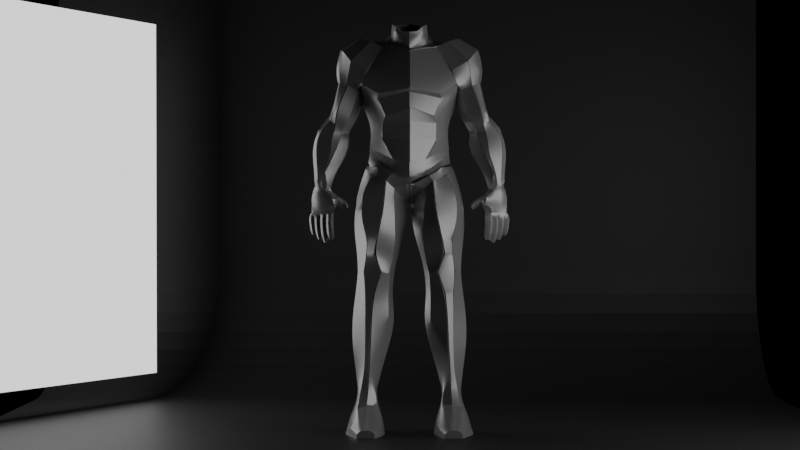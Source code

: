 # Source: 72-Cuerpo.blend  (saved by Blender 3.4.6; exported with 4.5.12 LTS)
import bpy
from mathutils import Matrix  # noqa: F401  (used for matrix-valued properties, if any)

bpy.ops.wm.read_factory_settings(use_empty=True)
scene = bpy.context.scene
scene.name = 'Scene'

# ---- collections
col_collection = bpy.data.collections.new('Collection'); scene.collection.children.link(col_collection)

# ---- materials (node trees are filled in below, after node groups)
mat_material_004 = bpy.data.materials.new('Material.004')
mat_material_003 = bpy.data.materials.new('Material.003')
mat_material_001 = bpy.data.materials.new('Material.001')
mat_material_002 = bpy.data.materials.new('Material.002')

# ---- material node trees
mat_material_004.use_nodes = True; mat_material_004.node_tree.nodes.clear()
_N = mat_material_004.node_tree.nodes; _L = mat_material_004.node_tree.links
n0 = _N.new('ShaderNodeBsdfPrincipled'); n0.name = 'Principled BSDF'; n0.location = (10, 300)
n0.distribution = 'GGX'
n0.subsurface_method = 'RANDOM_WALK_SKIN'
n0.inputs[0].default_value = (0.5382, 0.5382, 0.5382, 1.0)
n0.inputs[1].default_value = 0.4567
n0.inputs[2].default_value = 0.3071
n0.inputs[3].default_value = 1.45
n0.inputs[27].default_value = (0.0, 0.0, 0.0, 1.0)
n0.inputs[28].default_value = 1.0
n1 = _N.new('ShaderNodeOutputMaterial'); n1.name = 'Material Output'; n1.location = (300, 300)
_L.new(n0.outputs[0], n1.inputs[0])
n1.is_active_output = True
mat_material_003.use_nodes = True; mat_material_003.node_tree.nodes.clear()
_N = mat_material_003.node_tree.nodes; _L = mat_material_003.node_tree.links
n0 = _N.new('ShaderNodeBsdfPrincipled'); n0.name = 'Principled BSDF'; n0.location = (10, 300)
n0.distribution = 'GGX'
n0.subsurface_method = 'RANDOM_WALK_SKIN'
n0.inputs[0].default_value = (0.03522, 0.03522, 0.03522, 1.0)
n0.inputs[3].default_value = 1.45
n0.inputs[27].default_value = (0.0, 0.0, 0.0, 1.0)
n0.inputs[28].default_value = 1.0
n1 = _N.new('ShaderNodeOutputMaterial'); n1.name = 'Material Output'; n1.location = (300, 300)
_L.new(n0.outputs[0], n1.inputs[0])
n1.is_active_output = True
mat_material_001.use_nodes = True; mat_material_001.node_tree.nodes.clear()
_N = mat_material_001.node_tree.nodes; _L = mat_material_001.node_tree.links
n0 = _N.new('ShaderNodeOutputMaterial'); n0.name = 'Material Output'; n0.location = (300, 300)
n1 = _N.new('ShaderNodeEmission'); n1.name = 'Emission'; n1.location = (10, 300)
_L.new(n1.outputs[0], n0.inputs[0])
n0.is_active_output = True
mat_material_002.use_nodes = True; mat_material_002.node_tree.nodes.clear()
_N = mat_material_002.node_tree.nodes; _L = mat_material_002.node_tree.links
n0 = _N.new('ShaderNodeOutputMaterial'); n0.name = 'Material Output'; n0.location = (300, 300)
n1 = _N.new('ShaderNodeEmission'); n1.name = 'Emission'; n1.location = (10, 300)
_L.new(n1.outputs[0], n0.inputs[0])
n0.is_active_output = True

# ---- world
world_world = bpy.data.worlds.new('World'); scene.world = world_world
world_world.use_nodes = True; world_world.node_tree.nodes.clear()
_N = world_world.node_tree.nodes; _L = world_world.node_tree.links
n0 = _N.new('ShaderNodeOutputWorld'); n0.name = 'World Output'; n0.location = (300, 300)
n1 = _N.new('ShaderNodeBackground'); n1.name = 'Background'; n1.location = (10, 300)
n1.inputs[0].default_value = (0.0, 0.0, 0.0, 1.0)
_L.new(n1.outputs[0], n0.inputs[0])
n0.is_active_output = True
world_world.color = (0.05088, 0.05088, 0.05088)
world_world.use_sun_shadow = False
world_world.sun_shadow_jitter_overblur = 0.0

# ---- cameras
cam_camera_001 = bpy.data.cameras.new('Camera.001')
cam_camera_001.lens = 85.0

# ---- meshes
me_cylinder_002 = bpy.data.meshes.new('Cylinder.002')
me_cylinder_002.from_pydata([(0.0, 0.2319, 0.58), (0.0, 0.2682, 0.7411), (0.3189, 0.1863, 0.5635), (0.3281, 0.2039, 0.6984), (0.3894, -0.02305, 0.5538), (0.3886, -0.02843, 0.7094), (0.2705, -0.2116, 0.5539), (0.2705, -0.2612, 0.7205), (0.0, -0.3496, 0.5599), (0.0, -0.3878, 0.736), (0.0, 0.2593, 0.3509), (0.2114, 0.2279, 0.413), (0.4011, -0.002203, 0.4648), (0.1611, -0.2586, 0.3506), (0.0, -0.3496, 0.3152), (0.3046, 0.228, 0.7959), (0.0, 0.3371, 0.8737), (0.4349, -0.01589, 0.8186), (0.2399, -0.3093, 0.7931), (0.0, -0.431, 0.8732), (0.355, 0.2154, 0.9722), (0.0, 0.3831, 1.041), (0.5234, -0.0008703, 1.061), (0.3178, -0.2688, 0.9776), (0.0, -0.4056, 1.038), (0.3576, 0.2743, 1.006), (0.0, 0.3829, 1.07), (0.5347, -0.006571, 1.148), (0.3116, -0.323, 1.025), (0.0, -0.4607, 1.072), (0.303, 0.3166, 1.198), (0.0, 0.3818, 1.225), (0.723, -0.06838, 1.28), (0.2531, -0.3186, 1.175), (0.0, -0.4119, 1.221), (0.2361, 0.245, 1.634), (0.0, 0.3471, 1.445), (0.3239, 0.009886, 1.539), (0.1509, -0.1964, 1.489), (0.0, -0.2866, 1.445), (0.7819, 0.1388, 0.3966), (0.7528, 0.156, 0.5417), (0.8053, 0.1388, 0.4066), (0.7973, 0.1559, 0.5541), (0.9938, 0.04627, 0.4274), (0.9683, 0.06428, 0.5555), (0.9992, -0.08579, 0.4257), (0.9698, -0.06622, 0.555), (0.8134, -0.1806, 0.4027), (0.8143, -0.1503, 0.543), (0.7882, -0.1804, 0.3921), (0.7363, -0.1267, 0.5241), (0.6607, -0.07323, 0.403), (0.6413, -0.06008, 0.5303), (0.6594, 0.0551, 0.4031), (0.6317, 0.06471, 0.5349), (0.8081, 0.1559, 0.6372), (0.694, 0.156, 0.609), (0.9323, 0.06446, 0.6672), (0.9325, -0.06471, 0.6672), (0.7807, -0.1264, 0.6393), (0.7036, -0.09021, 0.6148), (0.6477, -0.04958, 0.5965), (0.6432, 0.06471, 0.5957), (0.9596, -0.1359, 0.4184), (0.9522, -0.1122, 0.5556), (0.8993, -0.1104, 0.6562), (0.8714, 0.02684, 0.2224), (0.8868, 0.02665, 0.2222), (0.9722, -0.02469, 0.2373), (0.978, -0.09801, 0.2504), (0.9441, -0.1466, 0.2428), (0.8944, -0.177, 0.2207), (0.8762, -0.1759, 0.2195), (0.7789, -0.1092, 0.213), (0.778, -0.02482, 0.2137), (0.8677, -0.02343, 0.08242), (0.9124, -0.00778, 0.09146), (0.9729, -0.02807, 0.06814), (0.9739, -0.09761, 0.1101), (0.945, -0.1309, 0.1105), (0.9067, -0.147, 0.08375), (0.8584, -0.1458, 0.08109), (0.8194, -0.1053, 0.0832), (0.8213, -0.05794, 0.09454), (0.7158, 0.1883, 0.9418), (0.6213, 0.1387, 1.117), (0.7488, 0.1332, 0.9563), (0.6961, 0.1236, 1.169), (0.7786, -1.637e-07, 0.9734), (0.7361, -0.004115, 1.158), (0.7488, -0.1318, 0.9569), (0.7118, -0.1096, 1.141), (0.7126, -0.1843, 0.9415), (0.6432, -0.1579, 1.11), (0.5941, -0.1332, 0.8811), (0.5388, -0.1334, 1.071), (0.5167, 6.837e-05, 0.8588), (0.4629, -0.0009074, 1.086), (0.5941, 0.1332, 0.8811), (0.5239, 0.1416, 1.111), (0.7611, 0.1883, 0.8061), (0.7954, 0.1332, 0.8194), (0.8162, -1.674e-07, 0.8365), (0.7953, -0.133, 0.8195), (0.7584, -0.1852, 0.806), (0.6473, -0.1328, 0.7483), (0.5861, -1.531e-07, 0.7296), (0.647, 0.1332, 0.7479), (0.7816, 0.1883, 0.7093), (0.8062, 0.1332, 0.7473), (0.8288, -1.778e-07, 0.7918), (0.8164, -0.1105, 0.7463), (0.7658, -0.1374, 0.7156), (0.7086, -0.107, 0.672), (0.6323, -1.592e-07, 0.653), (0.7056, 0.1332, 0.6476), (0.3348, -0.1092, 0.5555), (0.3327, -0.1362, 0.7155), (0.293, -0.1175, 0.4202), (0.3461, -0.1491, 0.8079), (0.4635, -0.1215, 1.007), (0.4858, -0.2191, 1.123), (0.437, -0.2169, 1.265), (0.276, -0.1212, 1.505), (0.3548, 0.08104, 0.5588), (0.3592, 0.08705, 0.704), (0.3163, 0.1259, 0.4394), (0.3699, 0.1039, 0.8079), (0.4605, 0.06672, 1.015), (0.4791, 0.1828, 1.165), (0.4722, 0.3, 1.328), (0.3225, 0.2035, 1.59), (0.6269, -0.1595, 1.217), (0.6016, -0.1882, 1.36), (0.4013, -0.07794, 1.567), (0.4244, 0.04009, 1.576), (0.5848, 0.1738, 1.262), (0.5844, 0.2457, 1.402), (0.3885, 0.1477, 1.572), (0.7594, 0.007725, 1.3), (0.6809, -0.09975, 1.461), (0.7097, 0.01355, 1.488), (0.5058, -0.01199, 1.599), (0.5176, 0.01951, 1.605), (0.6631, 0.1273, 1.312), (0.6243, 0.1586, 1.485), (0.4934, 0.1088, 1.592), (0.3089, 0.1916, -0.319), (0.2899, 0.215, -0.1939), (0.4878, 0.1165, -0.3275), (0.5191, 0.1518, -0.1678), (0.565, -0.02285, -0.3239), (0.5488, -0.0572, -0.1372), (0.4762, -0.2705, -0.3138), (0.4902, -0.2467, -0.1394), (0.2983, -0.3469, -0.3075), (0.2705, -0.3231, -0.1728), (0.155, -0.2705, -0.3323), (0.1606, -0.2467, -0.1752), (0.04961, -0.02638, -0.3625), (0.03153, -0.07033, -0.185), (0.1555, 0.09536, -0.3391), (0.1653, 0.112, -0.189), (0.3379, 0.1911, -0.487), (0.4247, 0.1152, -0.482), (0.551, 0.002198, -0.4955), (0.4242, -0.246, -0.4817), (0.3377, -0.3224, -0.4869), (0.15, -0.246, -0.4991), (0.0935, 0.002198, -0.5328), (0.15, 0.1141, -0.4991), (0.361, 0.1488, -0.6228), (0.4338, 0.07235, -0.6252), (0.5301, -0.05715, -0.656), (0.4338, -0.2064, -0.6252), (0.361, -0.2828, -0.6228), (0.1779, -0.2064, -0.6808), (0.1489, -0.05715, -0.7085), (0.1779, 0.07235, -0.6808), (0.4917, 0.2284, 0.0275), (0.3086, 0.2437, -0.02511), (0.52, 0.01654, 0.0437), (0.4603, -0.2138, 0.04829), (0.2562, -0.2902, -0.001698), (0.1708, -0.2138, -0.04221), (0.03175, 7.047e-08, -0.1479), (0.1782, 0.2, -0.04716), (0.2923, 0.07402, -0.8235), (0.4644, -0.002377, -0.8245), (0.5239, -0.06814, -0.8235), (0.4644, -0.1844, -0.8135), (0.2923, -0.2608, -0.8125), (0.213, -0.1844, -0.8354), (0.1748, -0.06814, -0.8577), (0.213, -0.002377, -0.8464), (0.3696, 0.1553, -1.038), (0.4459, 0.07895, -1.028), (0.542, 9.846e-09, -1.018), (0.4459, -0.1673, -1.026), (0.3696, -0.1949, -1.036), (0.2311, -0.1185, -1.028), (0.1929, 1.445e-08, -1.052), (0.2311, 0.07895, -1.03), (0.3934, 0.2894, -1.288), (0.4492, 0.213, -1.286), (0.5843, 1.179e-08, -1.288), (0.4492, -0.1563, -1.266), (0.3934, -0.1839, -1.268), (0.2246, -0.1075, -1.291), (0.1576, 1.352e-08, -1.333), (0.2246, 0.213, -1.311), (0.403, 0.2147, -1.558), (0.4482, 0.1383, -1.559), (0.5842, 1.382e-08, -1.593), (0.4482, -0.1432, -1.563), (0.403, -0.1707, -1.562), (0.3078, -0.09433, -1.552), (0.2291, 1.084e-08, -1.603), (0.3078, 0.1383, -1.547), (0.4239, 0.1114, -1.874), (0.4574, 0.03499, -1.872), (0.5415, 1.197e-08, -1.861), (0.4574, -0.1278, -1.859), (0.4239, -0.1553, -1.861), (0.3839, -0.07895, -1.858), (0.3094, 7.703e-09, -1.863), (0.3839, 0.03499, -1.872), (0.0, 0.2673, 1.605), (0.0, 0.2168, 1.722), (0.1071, 0.1688, 1.69), (0.08371, 0.1247, 1.712), (0.1893, -0.001521, 1.605), (0.1762, -0.0003089, 1.687), (0.05419, -0.1383, 1.587), (0.07892, -0.1162, 1.648), (0.0, -0.1553, 1.584), (0.0, -0.1438, 1.639), (0.03266, -0.1383, 1.497), (0.2363, 0.0007004, 1.568), (0.2007, 0.2089, 1.666), (0.0, 0.3015, 1.498), (0.1342, -0.08181, 1.683), (0.122, -0.08192, 1.583), (0.0, -0.1553, 1.497), (0.09822, -0.08184, 1.515), (0.0, 0.1837, 1.785), (0.08194, 0.1178, 1.771), (0.1699, -2.786e-07, 1.759), (0.08157, -0.1162, 1.679), (0.0, -0.1438, 1.67), (0.1298, -0.08181, 1.732), (0.4334, 0.06675, -2.044), (0.4908, 0.03911, -2.05), (0.5328, -0.002494, -2.052), (0.4974, -0.1181, -2.049), (0.4283, -0.1408, -2.052), (0.367, -0.1065, -2.049), (0.3474, -0.03207, -2.048), (0.382, 0.03088, -2.054), (0.4158, 0.2273, 0.2141), (0.2689, 0.266, 0.1167), (0.4462, 0.01543, 0.2494), (0.3683, -0.1607, 0.1742), (0.2439, -0.2652, 0.121), (0.1659, -0.2135, 0.05671), (0.02675, 0.0002782, -0.09776), (0.1755, 0.2156, 0.05809), (0.0, 0.2591, 0.2293), (0.1999, 0.2215, 0.2903), (0.3998, 0.001354, 0.398), (0.1567, -0.2577, 0.2122), (0.0, -0.3042, 0.1634), (0.284, -0.1164, 0.3178), (0.3103, 0.1313, 0.3578), (1.007, 0.01525, -0.1219), (1.013, 0.07102, -0.1198), (0.9935, 0.03432, -0.0554), (0.9988, 0.01199, 0.01327), (1.009, -0.002967, -0.05808), (0.9959, -0.02794, 0.01341), (0.954, -0.07497, -0.0613), (0.9503, -0.09671, 0.04521), (0.8622, -0.1215, -0.06432), (0.8718, -0.1316, 0.0237), (0.832, -0.1129, 0.0408), (0.8143, -0.05204, -0.06057), (0.8306, -0.06268, 0.02438), (0.8868, 0.01275, -0.05831), (0.9055, -0.006556, 0.02606), (0.9598, 0.05614, -0.05541), (0.9712, 0.0378, 0.01779), (0.9372, -0.0563, -0.1243), (0.8399, -0.1036, -0.1308), (0.7743, -0.1001, -0.1344), (0.8015, -0.03743, -0.1271), (0.8789, 0.02088, -0.1256), (0.9581, 0.0737, -0.1207), (0.9964, 0.02402, -0.201), (1.015, 0.06767, -0.2023), (0.9252, -0.02675, -0.2023), (0.8543, -0.06746, -0.2035), (0.7996, -0.06846, -0.1962), (0.8242, -0.03099, -0.2052), (0.8887, 0.01266, -0.2095), (0.969, 0.06207, -0.2041), (0.8546, -0.07931, -0.2986), (0.8526, -0.05724, -0.3014), (0.8504, -0.05264, -0.2638), (0.8485, -0.04611, -0.2388), (0.8523, -0.07478, -0.2596), (0.8536, -0.06685, -0.2279), (0.8375, -0.09144, -0.2578), (0.8384, -0.08184, -0.2229), (0.8156, -0.09305, -0.2588), (0.8151, -0.0851, -0.2181), (0.7991, -0.07885, -0.2617), (0.7974, -0.0735, -0.2218), (0.7977, -0.05763, -0.2645), (0.8002, -0.05272, -0.2226), (0.8116, -0.04169, -0.2659), (0.8142, -0.03797, -0.2298), (0.8329, -0.0391, -0.2656), (0.8312, -0.03163, -0.2315), (0.8402, -0.09604, -0.2974), (0.8184, -0.09817, -0.2986), (0.8016, -0.08441, -0.3017), (0.7996, -0.06279, -0.3048), (0.8137, -0.04604, -0.3058), (0.8354, -0.04365, -0.3041), (0.8468, -0.06551, -0.405), (0.8448, -0.04414, -0.4013), (0.8483, -0.05017, -0.3619), (0.8518, -0.05663, -0.3189), (0.8502, -0.07173, -0.3654), (0.8537, -0.07823, -0.3224), (0.8362, -0.08851, -0.3669), (0.8396, -0.09501, -0.3238), (0.8144, -0.0907, -0.3654), (0.8179, -0.0972, -0.3224), (0.7977, -0.077, -0.3619), (0.8011, -0.0835, -0.3188), (0.7957, -0.05544, -0.3584), (0.7992, -0.06194, -0.3153), (0.8098, -0.03865, -0.3569), (0.8132, -0.04516, -0.3139), (0.8315, -0.03647, -0.3584), (0.835, -0.04293, -0.3155), (0.8328, -0.08219, -0.4064), (0.8113, -0.08416, -0.4045), (0.7953, -0.07061, -0.4002), (0.7938, -0.04993, -0.3962), (0.8071, -0.03362, -0.395), (0.8282, -0.03099, -0.3972), (0.8272, -0.04435, -0.4726), (0.8263, -0.03201, -0.4677), (0.8327, -0.03397, -0.4503), (0.8429, -0.04222, -0.4152), (0.8346, -0.05015, -0.457), (0.8446, -0.06235, -0.4215), (0.8229, -0.0637, -0.4606), (0.8306, -0.07802, -0.4244), (0.805, -0.0646, -0.458), (0.8098, -0.07967, -0.4225), (0.7945, -0.05454, -0.4498), (0.7947, -0.06675, -0.417), (0.7923, -0.03914, -0.4454), (0.7938, -0.04762, -0.4111), (0.8035, -0.02673, -0.4426), (0.8067, -0.0326, -0.4079), (0.8198, -0.02519, -0.444), (0.8268, -0.0301, -0.4095), (0.8183, -0.05401, -0.4774), (0.8041, -0.05547, -0.4756), (0.7972, -0.04889, -0.4633), (0.7951, -0.03724, -0.4603), (0.8021, -0.02589, -0.4611), (0.8161, -0.02486, -0.4617), (0.9169, -0.03797, -0.2986), (0.9144, -0.01568, -0.3016), (0.9111, -0.01124, -0.2643), (0.911, -0.005153, -0.2412), (0.915, -0.03354, -0.2598), (0.9169, -0.02582, -0.2296), (0.8995, -0.05252, -0.2576), (0.8943, -0.04749, -0.2221), (0.8748, -0.05474, -0.2599), (0.8677, -0.05703, -0.229), (0.859, -0.03873, -0.2644), (0.8554, -0.04071, -0.2394), (0.8589, -0.01674, -0.2651), (0.8526, -0.01553, -0.229), (0.8744, -0.001056, -0.2667), (0.8767, 0.00203, -0.234), (0.8943, 0.001192, -0.2662), (0.8953, 0.007092, -0.2359), (0.9024, -0.0556, -0.2973), (0.8795, -0.05772, -0.2985), (0.8625, -0.04297, -0.3011), (0.8612, -0.02104, -0.3036), (0.8753, -0.004531, -0.3052), (0.897, -0.002188, -0.3044), (0.9085, -0.02398, -0.4052), (0.9064, -0.00259, -0.4013), (0.9099, -0.00862, -0.3619), (0.9134, -0.01507, -0.3189), (0.9118, -0.03018, -0.3654), (0.9154, -0.0367, -0.3224), (0.8978, -0.04697, -0.3669), (0.9013, -0.0535, -0.3238), (0.876, -0.04915, -0.3654), (0.8795, -0.05567, -0.3224), (0.8593, -0.03545, -0.3619), (0.8626, -0.04201, -0.3189), (0.8573, -0.01389, -0.3584), (0.8608, -0.02036, -0.3157), (0.8714, 0.002898, -0.3569), (0.8749, -0.003684, -0.3143), (0.8931, 0.005081, -0.3584), (0.8966, -0.001372, -0.3153), (0.8945, -0.04076, -0.4066), (0.8727, -0.04295, -0.4052), (0.8561, -0.02923, -0.4015), (0.8543, -0.007801, -0.3978), (0.8682, 0.008791, -0.3962), (0.8898, 0.01082, -0.3975), (0.8869, 0.001214, -0.4978), (0.8857, 0.0134, -0.4892), (0.8931, 0.009509, -0.4602), (0.9043, -0.0005455, -0.4158), (0.8958, -0.00733, -0.4656), (0.9069, -0.02125, -0.4211), (0.8843, -0.02218, -0.4674), (0.8929, -0.03778, -0.4237), (0.8656, -0.02329, -0.4646), (0.8714, -0.04003, -0.4211), (0.8541, -0.01258, -0.4572), (0.8556, -0.02659, -0.4153), (0.8525, 0.003584, -0.4525), (0.8541, -0.006415, -0.409), (0.8632, 0.01699, -0.4523), (0.8678, 0.009522, -0.4063), (0.8798, 0.01853, -0.4546), (0.8884, 0.01179, -0.4099), (0.8769, -0.009193, -0.5062), (0.8617, -0.0114, -0.4995), (0.8543, -0.004768, -0.4831), (0.8533, 0.007463, -0.4776), (0.8612, 0.01899, -0.4792), (0.8754, 0.02003, -0.4806), (0.977, 0.003236, -0.2997), (0.9754, 0.02554, -0.3017), (0.9803, 0.03268, -0.2673), (0.9851, 0.04364, -0.2451), (0.9806, 0.01057, -0.2618), (0.9898, 0.02172, -0.2311), (0.9622, -0.006925, -0.2589), (0.9619, 0.0009786, -0.2218), (0.9383, -0.01052, -0.2613), (0.9333, -0.01267, -0.2291), (0.9236, 0.00352, -0.2657), (0.9194, 0.001417, -0.2409), (0.9233, 0.02316, -0.2659), (0.9118, 0.01836, -0.2344), (0.9391, 0.03906, -0.2653), (0.9359, 0.03918, -0.2272), (0.9623, 0.04463, -0.2667), (0.9682, 0.05467, -0.2334), (0.9622, -0.0141, -0.2988), (0.9401, -0.01649, -0.3), (0.9234, -0.00216, -0.3028), (0.9221, 0.01938, -0.305), (0.9363, 0.03559, -0.3051), (0.9581, 0.03811, -0.3036), (0.9652, 0.01677, -0.4019), (0.9623, 0.03428, -0.3971), (0.9692, 0.03134, -0.3632), (0.9735, 0.02542, -0.3208), (0.9717, 0.01048, -0.3669), (0.9756, 0.003862, -0.324), (0.9581, -0.006413, -0.3685), (0.9615, -0.01293, -0.3255), (0.9363, -0.008609, -0.3671), (0.9398, -0.01511, -0.324), (0.9196, 0.005092, -0.3635), (0.923, -0.001406, -0.3205), (0.9176, 0.02665, -0.36), (0.9213, 0.02016, -0.3176), (0.9318, 0.04327, -0.3585), (0.9353, 0.03656, -0.3171), (0.9532, 0.04471, -0.3598), (0.9567, 0.03879, -0.3182), (0.9541, 0.001005, -0.4059), (0.9334, -0.001708, -0.4055), (0.9175, 0.01154, -0.4014), (0.9167, 0.03151, -0.3965), (0.9304, 0.04534, -0.3935), (0.9489, 0.04554, -0.3938), (0.9466, 0.03551, -0.4679), (0.9455, 0.04473, -0.4612), (0.9498, 0.04286, -0.4471), (0.9555, 0.03758, -0.4219), (0.9521, 0.03106, -0.4533), (0.9589, 0.02275, -0.4259), (0.9438, 0.01972, -0.4592), (0.9504, 0.007465, -0.4275), (0.9277, 0.01797, -0.4578), (0.9317, 0.003766, -0.4248), (0.9171, 0.02738, -0.451), (0.9173, 0.01597, -0.4194), (0.9165, 0.04136, -0.4456), (0.9171, 0.03443, -0.4153), (0.9269, 0.05075, -0.4428), (0.9294, 0.04652, -0.4155), (0.9401, 0.05002, -0.4429), (0.9443, 0.04633, -0.4181), (0.9393, 0.02779, -0.4769), (0.9259, 0.02647, -0.4767), (0.9178, 0.03332, -0.4677), (0.9174, 0.04403, -0.4617), (0.9257, 0.05188, -0.4587), (0.9374, 0.05109, -0.4576), (1.035, 0.04421, -0.2895), (1.032, 0.06384, -0.2912), (1.034, 0.06837, -0.2573), (1.026, 0.07073, -0.2264), (1.035, 0.05064, -0.2552), (1.027, 0.05849, -0.2242), (1.024, 0.03546, -0.2528), (1.017, 0.04319, -0.2193), (1.002, 0.03179, -0.256), (1.002, 0.03096, -0.2295), (0.9895, 0.04619, -0.261), (0.9891, 0.04462, -0.2439), (0.9904, 0.06521, -0.2603), (0.9844, 0.06502, -0.2323), (1.004, 0.07828, -0.2588), (0.9995, 0.07371, -0.2236), (1.021, 0.07862, -0.2591), (1.016, 0.07491, -0.2275), (1.023, 0.02767, -0.2881), (1.002, 0.02609, -0.2882), (0.9882, 0.04087, -0.2895), (0.9878, 0.06015, -0.2908), (0.9999, 0.07405, -0.292), (1.018, 0.07563, -0.2925), (1.023, 0.05566, -0.3808), (1.021, 0.07194, -0.3776), (1.027, 0.06866, -0.3468), (1.03, 0.06353, -0.3098), (1.028, 0.04983, -0.3498), (1.032, 0.04415, -0.3124), (1.016, 0.03519, -0.3511), (1.02, 0.02854, -0.3135), (0.997, 0.03334, -0.3498), (1.0, 0.02663, -0.3122), (0.9825, 0.0453, -0.3467), (0.986, 0.04, -0.3098), (0.9808, 0.064, -0.3437), (0.9854, 0.05934, -0.3079), (0.993, 0.07859, -0.3424), (0.9974, 0.07359, -0.3071), (1.012, 0.08055, -0.3437), (1.015, 0.07538, -0.3078), (1.012, 0.04274, -0.3823), (0.9952, 0.04108, -0.3811), (0.983, 0.05172, -0.3771), (0.9816, 0.0676, -0.374), (0.9921, 0.08033, -0.3728), (1.009, 0.082, -0.3742), (1.006, 0.07073, -0.426), (1.005, 0.078, -0.4257), (1.009, 0.07828, -0.4175), (1.015, 0.07457, -0.3968), (1.011, 0.06824, -0.4206), (1.017, 0.06148, -0.4004), (1.003, 0.0599, -0.4235), (1.008, 0.05041, -0.4023), (0.9927, 0.05968, -0.421), (0.9937, 0.04968, -0.4016), (0.9862, 0.06559, -0.416), (0.984, 0.05839, -0.3977), (0.9841, 0.07525, -0.4145), (0.9837, 0.07106, -0.3938), (0.9913, 0.08317, -0.4132), (0.9925, 0.08088, -0.3923), (1.002, 0.08365, -0.4139), (1.005, 0.08192, -0.3937), (1.001, 0.06554, -0.4291), (0.9931, 0.06485, -0.4293), (0.9885, 0.06881, -0.4231), (0.9868, 0.07589, -0.4227), (0.9913, 0.08269, -0.4239), (0.9997, 0.08279, -0.4241), (0.6818, -0.06339, -0.09879), (0.694, -0.06759, -0.1155), (0.7186, -0.08575, -0.0972), (0.7454, -0.1079, -0.07637), (0.7085, -0.07854, -0.07632), (0.74, -0.09604, -0.05382), (0.7046, -0.05763, -0.06531), (0.74, -0.07337, -0.04243), (0.7108, -0.0335, -0.06932), (0.7474, -0.04916, -0.04415), (0.7239, -0.01972, -0.08545), (0.7605, -0.03351, -0.0602), (0.7364, -0.02414, -0.1045), (0.7709, -0.0386, -0.08097), (0.7393, -0.04554, -0.1163), (0.7685, -0.06365, -0.09671), (0.7313, -0.07215, -0.1144), (0.756, -0.0946, -0.0964), (0.6766, -0.04477, -0.08937), (0.6818, -0.02252, -0.09307), (0.6944, -0.01074, -0.1074), (0.7064, -0.01571, -0.124), (0.7113, -0.03416, -0.1332), (0.7062, -0.05548, -0.1296), (0.6532, -0.03349, -0.1424), (0.6575, -0.03635, -0.1499), (0.6639, -0.04398, -0.1441), (0.6798, -0.05652, -0.1279), (0.6558, -0.0402, -0.1348), (0.6686, -0.05228, -0.1154), (0.6501, -0.02702, -0.1311), (0.6635, -0.03645, -0.1076), (0.6533, -0.0123, -0.1348), (0.668, -0.0173, -0.1102), (0.6626, -0.006598, -0.1421), (0.6803, -0.007851, -0.1208), (0.6705, -0.009445, -0.153), (0.6925, -0.01366, -0.1336), (0.6744, -0.02373, -0.1574), (0.6968, -0.03046, -0.141), (0.6717, -0.03741, -0.1524), (0.691, -0.04758, -0.1383), (0.6482, -0.02397, -0.1413), (0.6476, -0.01196, -0.1461), (0.6558, -0.008567, -0.1502), (0.66, -0.009852, -0.1595), (0.6621, -0.01972, -0.1647), (0.6617, -0.03137, -0.1581), (0.6556, -0.1403, -2.496), (0.4455, -0.1403, -2.501), (0.4455, -0.02272, -2.501), (0.4468, 0.1512, -2.498), (0.6556, -0.02272, -2.496), (0.5759, 0.1512, -2.495), (0.6019, -0.02272, -2.325), (0.5474, 0.1381, -2.388), (0.5561, 0.047, -2.214), (0.5161, 0.1145, -2.3), (0.4436, 0.06519, -2.182), (0.4462, 0.1175, -2.272), (0.3348, 0.047, -2.214), (0.3784, 0.139, -2.314), (0.289, -0.02272, -2.325), (0.3507, 0.1512, -2.39), (0.2671, -0.02272, -2.477), (0.3346, 0.1512, -2.485), (0.602, -0.1385, -2.326), (0.5561, -0.07052, -2.214), (0.3348, -0.07052, -2.214), (0.289, -0.1403, -2.325), (0.2639, -0.1403, -2.482), (0.6556, -0.2227, -2.496), (0.4455, -0.2227, -2.501), (0.595, -0.2495, -2.364), (0.5271, -0.2065, -2.228), (0.4424, -0.2003, -2.194), (0.3348, -0.1529, -2.214), (0.2926, -0.23, -2.341), (0.2639, -0.2227, -2.478), (0.6018, -0.4333, -2.496), (0.4455, -0.4333, -2.501), (0.5945, -0.4333, -2.409), (0.5169, -0.4238, -2.35), (0.4447, -0.4178, -2.328), (0.3741, -0.4284, -2.354), (0.2964, -0.4333, -2.409), (0.2891, -0.4333, -2.496), (0.5324, -0.6149, -2.5), (0.4455, -0.6149, -2.503), (0.5283, -0.6149, -2.452), (0.504, -0.6149, -2.423), (0.4455, -0.6149, -2.41), (0.3869, -0.6149, -2.423), (0.3626, -0.6149, -2.452), (0.3586, -0.6149, -2.5), (0.3487, 0.1949, 0.2603), (0.2083, 0.2752, 0.1868), (0.4244, 0.01969, 0.2815), (0.329, -0.1589, 0.2567), (0.1931, -0.2707, 0.1809), (0.0, -0.2639, 0.09202), (0.0, -3.35e-05, -0.09178), (0.0, 0.1954, 0.09738), (0.7612, -0.1133, -0.1031), (0.7814, -0.129, -0.1183), (0.7611, -0.08003, -0.1171), (0.7692, -0.06947, -0.1055), (0.798, -0.05106, -0.109), (0.7975, -0.05183, -0.08934), (0.8137, -0.06186, -0.05528), (0.7995, -0.05433, -0.04927), (0.81, -0.07529, -0.009047), (0.7857, -0.06676, -0.02147), (0.8045, -0.1022, 0.002783), (0.7747, -0.08846, -0.02194), (0.8137, -0.1238, -0.01303), (0.7713, -0.1092, -0.03653), (0.7984, -0.1458, -0.06357), (0.7619, -0.125, -0.06549)], [], [(0, 1, 3, 2), (125, 126, 5, 4), (117, 118, 7, 6), (6, 7, 9, 8), (126, 3, 15, 128), (117, 6, 13, 119), (6, 8, 14, 13), (125, 4, 12, 127), (0, 2, 11, 10), (15, 16, 21, 20), (3, 1, 16, 15), (118, 5, 17, 120), (9, 7, 18, 19), (19, 18, 23, 24), (128, 15, 20, 129), (120, 17, 22, 121), (25, 26, 31, 30), (24, 23, 28, 29), (129, 20, 25, 130), (121, 22, 27, 122), (20, 21, 26, 25), (29, 28, 33, 34), (130, 25, 30, 131), (124, 123, 134, 135), (37, 124, 135, 136), (30, 31, 36, 35), (34, 33, 38, 39), (131, 30, 35, 132), (40, 41, 43, 42), (42, 43, 45, 44), (44, 45, 47, 46), (64, 65, 49, 48), (48, 49, 51, 50), (50, 51, 53, 52), (65, 47, 59, 66), (52, 53, 55, 54), (54, 55, 41, 40), (48, 50, 73, 72), (55, 53, 62, 63), (45, 43, 56, 58), (51, 49, 60, 61), (41, 55, 63, 57), (43, 41, 57, 56), (47, 45, 58, 59), (53, 51, 61, 62), (49, 65, 66, 60), (46, 47, 65, 64), (69, 70, 79, 78), (64, 48, 72, 71), (40, 42, 68, 67), (44, 46, 70, 69), (42, 44, 69, 68), (54, 40, 67, 75), (52, 54, 75, 74), (50, 52, 74, 73), (46, 64, 71, 70), (287, 76, 289), (74, 75, 84, 83), (71, 72, 81, 80), (67, 68, 77, 76), (75, 67, 76, 84), (72, 73, 82, 81), (68, 69, 78, 77), (70, 71, 80, 79), (73, 74, 83, 82), (85, 86, 88, 87), (87, 88, 90, 89), (89, 90, 92, 91), (91, 92, 94, 93), (93, 94, 96, 95), (95, 96, 98, 97), (88, 86, 137, 145), (97, 98, 100, 99), (99, 100, 86, 85), (87, 89, 103, 102), (105, 106, 114, 113), (93, 95, 106, 105), (99, 85, 101, 108), (85, 87, 102, 101), (89, 91, 104, 103), (95, 97, 107, 106), (91, 93, 105, 104), (97, 99, 108, 107), (103, 104, 112, 111), (101, 102, 110, 109), (108, 101, 109, 116), (106, 107, 115, 114), (104, 105, 113, 112), (102, 103, 111, 110), (107, 108, 116, 115), (33, 123, 124, 38), (28, 122, 123, 33), (23, 121, 122, 28), (18, 120, 121, 23), (7, 118, 120, 18), (4, 117, 119, 12), (4, 5, 118, 117), (131, 132, 139, 138), (90, 88, 145, 140), (22, 129, 130, 27), (17, 128, 129, 22), (2, 125, 127, 11), (5, 126, 128, 17), (2, 3, 126, 125), (139, 136, 144, 147), (92, 90, 140, 32), (137, 138, 146, 145), (134, 133, 32, 141), (130, 131, 138, 137), (132, 37, 136, 139), (94, 92, 32, 133), (123, 122, 133, 134), (32, 140, 142, 141), (141, 142, 144, 143), (142, 146, 147, 144), (140, 145, 146, 142), (96, 94, 133, 122), (135, 134, 141, 143), (136, 135, 143, 144), (138, 139, 147, 146), (148, 149, 151, 150), (150, 151, 153, 152), (152, 153, 155, 154), (154, 155, 157, 156), (156, 157, 159, 158), (158, 159, 161, 160), (157, 155, 183, 184), (160, 161, 163, 162), (162, 163, 149, 148), (162, 148, 164, 171), (166, 167, 175, 174), (148, 150, 165, 164), (152, 154, 167, 166), (158, 160, 170, 169), (154, 156, 168, 167), (160, 162, 171, 170), (150, 152, 166, 165), (156, 158, 169, 168), (178, 179, 195, 194), (164, 165, 173, 172), (171, 164, 172, 179), (169, 170, 178, 177), (167, 168, 176, 175), (165, 166, 174, 173), (170, 171, 179, 178), (168, 169, 177, 176), (182, 180, 260, 262), (163, 161, 186, 187), (153, 151, 180, 182), (159, 157, 184, 185), (149, 163, 187, 181), (151, 149, 181, 180), (155, 153, 182, 183), (161, 159, 185, 186), (190, 191, 199, 198), (176, 177, 193, 192), (174, 175, 191, 190), (172, 173, 189, 188), (179, 172, 188, 195), (177, 178, 194, 193), (175, 176, 192, 191), (173, 174, 190, 189), (196, 197, 205, 204), (188, 189, 197, 196), (195, 188, 196, 203), (193, 194, 202, 201), (191, 192, 200, 199), (189, 190, 198, 197), (194, 195, 203, 202), (192, 193, 201, 200), (210, 211, 219, 218), (203, 196, 204, 211), (201, 202, 210, 209), (199, 200, 208, 207), (197, 198, 206, 205), (202, 203, 211, 210), (200, 201, 209, 208), (198, 199, 207, 206), (213, 214, 222, 221), (208, 209, 217, 216), (206, 207, 215, 214), (204, 205, 213, 212), (211, 204, 212, 219), (209, 210, 218, 217), (207, 208, 216, 215), (205, 206, 214, 213), (225, 226, 258, 257), (218, 219, 227, 226), (216, 217, 225, 224), (214, 215, 223, 222), (212, 213, 221, 220), (219, 212, 220, 227), (217, 218, 226, 225), (215, 216, 224, 223), (227, 220, 252, 259), (228, 229, 231, 230), (230, 231, 233, 232), (243, 242, 235, 234), (234, 235, 237, 236), (228, 230, 240, 241), (230, 232, 239, 240), (234, 236, 244, 238), (232, 243, 245, 239), (232, 233, 242, 243), (243, 234, 238, 245), (231, 229, 246, 247), (242, 233, 248, 251), (235, 242, 251, 249), (237, 235, 249, 250), (233, 231, 247, 248), (223, 224, 256, 255), (221, 222, 254, 253), (226, 227, 259, 258), (224, 225, 257, 256), (222, 223, 255, 254), (220, 221, 253, 252), (261, 267, 696, 690), (187, 186, 266, 267), (185, 184, 264, 265), (183, 182, 262, 263), (180, 181, 261, 260), (181, 187, 267, 261), (186, 185, 265, 266), (184, 183, 263, 264), (12, 119, 273, 270), (119, 13, 271, 273), (10, 11, 269, 268), (13, 14, 272, 271), (127, 12, 270, 274), (11, 127, 274, 269), (275, 292, 300, 298), (288, 290, 297, 296), (277, 278, 280, 279), (296, 297, 305, 304), (281, 283, 293, 292), (279, 280, 282, 281), (297, 276, 299, 305), (290, 277, 276, 297), (281, 282, 284, 283), (292, 293, 301, 300), (286, 288, 296, 295), (293, 294, 302, 301), (279, 281, 292, 275), (391, 389, 309, 323), (277, 279, 275, 276), (286, 287, 289, 288), (287, 83, 84), (276, 275, 298, 299), (288, 289, 291, 290), (295, 296, 304, 303), (290, 291, 278, 277), (294, 295, 303, 302), (336, 337, 339, 338), (320, 322, 329, 328), (308, 309, 311, 310), (342, 344, 352, 351), (312, 314, 325, 324), (310, 311, 313, 312), (334, 335, 337, 336), (322, 308, 307, 329), (312, 313, 315, 314), (336, 338, 349, 348), (318, 320, 328, 327), (314, 315, 317, 316), (332, 333, 335, 334), (310, 312, 324, 306), (316, 317, 319, 318), (344, 346, 353, 352), (308, 310, 306, 307), (318, 319, 321, 320), (535, 533, 453, 467), (489, 487, 471, 472), (320, 321, 323, 322), (346, 332, 331, 353), (314, 316, 326, 325), (322, 323, 309, 308), (316, 318, 327, 326), (338, 339, 341, 340), (334, 336, 348, 330), (340, 341, 343, 342), (332, 334, 330, 331), (342, 343, 345, 344), (409, 407, 378, 396), (337, 335, 306, 324), (344, 345, 347, 346), (338, 340, 350, 349), (346, 347, 333, 332), (340, 342, 351, 350), (360, 361, 363, 362), (366, 368, 376, 375), (358, 359, 361, 360), (360, 362, 373, 372), (356, 357, 359, 358), (368, 370, 377, 376), (370, 356, 355, 377), (362, 363, 365, 364), (358, 360, 372, 354), (364, 365, 367, 366), (356, 358, 354, 355), (366, 367, 369, 368), (411, 409, 396, 397), (355, 354, 372, 373, 374, 375, 376, 377), (368, 369, 371, 370), (362, 364, 374, 373), (370, 371, 357, 356), (364, 366, 375, 374), (408, 409, 411, 410), (392, 394, 401, 400), (380, 381, 383, 382), (414, 416, 424, 423), (384, 386, 397, 396), (382, 383, 385, 384), (406, 407, 409, 408), (394, 380, 379, 401), (384, 385, 387, 386), (408, 410, 421, 420), (390, 392, 400, 399), (386, 387, 389, 388), (404, 405, 407, 406), (382, 384, 396, 378), (388, 389, 391, 390), (416, 418, 425, 424), (380, 382, 378, 379), (390, 391, 393, 392), (461, 459, 383, 381), (491, 489, 472, 473), (392, 393, 395, 394), (418, 404, 403, 425), (386, 388, 398, 397), (394, 395, 381, 380), (388, 390, 399, 398), (410, 411, 413, 412), (406, 408, 420, 402), (412, 413, 415, 414), (404, 406, 402, 403), (414, 415, 417, 416), (413, 411, 397, 398), (339, 337, 324, 325), (416, 417, 419, 418), (410, 412, 422, 421), (418, 419, 405, 404), (412, 414, 423, 422), (432, 433, 435, 434), (438, 440, 448, 447), (430, 431, 433, 432), (432, 434, 445, 444), (428, 429, 431, 430), (440, 442, 449, 448), (442, 428, 427, 449), (434, 435, 437, 436), (430, 432, 444, 426), (436, 437, 439, 438), (428, 430, 426, 427), (438, 439, 441, 440), (415, 413, 398, 399), (427, 426, 444, 445, 446, 447, 448, 449), (440, 441, 443, 442), (434, 436, 446, 445), (442, 443, 429, 428), (436, 438, 447, 446), (480, 481, 483, 482), (464, 466, 473, 472), (452, 453, 455, 454), (486, 488, 496, 495), (456, 458, 469, 468), (454, 455, 457, 456), (478, 479, 481, 480), (466, 452, 451, 473), (456, 457, 459, 458), (480, 482, 493, 492), (462, 464, 472, 471), (458, 459, 461, 460), (476, 477, 479, 478), (454, 456, 468, 450), (460, 461, 463, 462), (488, 490, 497, 496), (452, 454, 450, 451), (462, 463, 465, 464), (463, 461, 381, 395), (405, 419, 401, 379), (464, 465, 467, 466), (490, 476, 475, 497), (458, 460, 470, 469), (466, 467, 453, 452), (460, 462, 471, 470), (482, 483, 485, 484), (478, 480, 492, 474), (484, 485, 487, 486), (476, 478, 474, 475), (486, 487, 489, 488), (417, 415, 399, 400), (341, 339, 325, 326), (488, 489, 491, 490), (482, 484, 494, 493), (490, 491, 477, 476), (484, 486, 495, 494), (504, 505, 507, 506), (510, 512, 520, 519), (502, 503, 505, 504), (504, 506, 517, 516), (500, 501, 503, 502), (512, 514, 521, 520), (514, 500, 499, 521), (506, 507, 509, 508), (502, 504, 516, 498), (508, 509, 511, 510), (500, 502, 498, 499), (510, 511, 513, 512), (419, 417, 400, 401), (499, 498, 516, 517, 518, 519, 520, 521), (512, 513, 515, 514), (506, 508, 518, 517), (514, 515, 501, 500), (508, 510, 519, 518), (552, 553, 555, 554), (536, 538, 545, 544), (524, 525, 527, 526), (558, 560, 568, 567), (528, 530, 541, 540), (526, 527, 529, 528), (550, 551, 553, 552), (538, 524, 523, 545), (528, 529, 531, 530), (552, 554, 565, 564), (534, 536, 544, 543), (530, 531, 533, 532), (548, 549, 551, 550), (526, 528, 540, 522), (532, 533, 535, 534), (560, 562, 569, 568), (524, 526, 522, 523), (534, 535, 537, 536), (389, 387, 311, 309), (407, 405, 379, 378), (536, 537, 539, 538), (562, 548, 547, 569), (530, 532, 542, 541), (538, 539, 525, 524), (532, 534, 543, 542), (554, 555, 557, 556), (550, 552, 564, 546), (556, 557, 559, 558), (548, 550, 546, 547), (558, 559, 561, 560), (333, 347, 329, 307), (343, 341, 326, 327), (560, 561, 563, 562), (554, 556, 566, 565), (562, 563, 549, 548), (556, 558, 567, 566), (576, 577, 579, 578), (582, 584, 592, 591), (574, 575, 577, 576), (576, 578, 589, 588), (572, 573, 575, 574), (584, 586, 593, 592), (586, 572, 571, 593), (578, 579, 581, 580), (574, 576, 588, 570), (580, 581, 583, 582), (572, 574, 570, 571), (582, 583, 585, 584), (335, 333, 307, 306), (571, 570, 588, 589, 590, 591, 592, 593), (584, 585, 587, 586), (578, 580, 590, 589), (586, 587, 573, 572), (580, 582, 591, 590), (600, 601, 603, 602), (606, 608, 616, 615), (598, 599, 601, 600), (600, 602, 613, 612), (596, 597, 599, 598), (608, 610, 617, 616), (610, 596, 595, 617), (602, 603, 605, 604), (598, 600, 612, 594), (604, 605, 607, 606), (596, 598, 594, 595), (606, 607, 609, 608), (347, 345, 328, 329), (608, 609, 611, 610), (602, 604, 614, 613), (610, 611, 597, 596), (604, 606, 615, 614), (624, 625, 627, 626), (630, 632, 640, 639), (622, 623, 625, 624), (624, 626, 637, 636), (620, 621, 623, 622), (632, 634, 641, 640), (634, 620, 619, 641), (626, 627, 629, 628), (622, 624, 636, 618), (628, 629, 631, 630), (620, 622, 618, 619), (630, 631, 633, 632), (345, 343, 327, 328), (619, 618, 636, 637, 638, 639, 640, 641), (632, 633, 635, 634), (626, 628, 638, 637), (634, 635, 621, 620), (628, 630, 639, 638), (658, 644, 643, 664), (644, 645, 647, 646), (660, 661, 668, 667), (654, 656, 663, 662), (646, 647, 649, 648), (646, 648, 660, 642), (648, 649, 651, 650), (663, 664, 672, 671), (644, 646, 642, 643), (650, 651, 653, 652), (642, 660, 667, 665), (652, 653, 655, 654), (667, 668, 676, 675), (654, 655, 657, 656), (647, 645, 659, 657, 655, 653, 651, 649), (662, 663, 671, 670), (656, 657, 659, 658), (643, 642, 665, 666), (648, 650, 661, 660), (658, 659, 645, 644), (656, 658, 664, 663), (664, 643, 666, 672), (680, 674, 682, 688), (669, 670, 678, 677), (671, 672, 680, 679), (665, 667, 675, 673), (668, 669, 677, 676), (670, 671, 679, 678), (672, 666, 674, 680), (666, 665, 673, 674), (682, 681, 683, 684, 685, 686, 687, 688), (674, 673, 681, 682), (675, 676, 684, 683), (677, 678, 686, 685), (679, 680, 688, 687), (673, 675, 683, 681), (676, 677, 685, 684), (678, 679, 687, 686), (652, 654, 259, 252), (654, 662, 258, 259), (662, 670, 257, 258), (670, 669, 256, 257), (669, 668, 255, 256), (668, 661, 254, 255), (661, 650, 253, 254), (650, 652, 252, 253), (61, 114, 115), (60, 114, 61), (60, 113, 114), (112, 113, 60, 66), (111, 112, 66, 59), (110, 111, 59, 58), (109, 110, 58, 56), (116, 109, 56, 57), (115, 62, 61), (115, 63, 62), (116, 57, 63), (115, 116, 63), (86, 100, 130, 137), (100, 98, 27, 130), (98, 96, 122, 27), (689, 690, 696, 695, 694, 693, 692, 691), (266, 265, 694, 695), (264, 263, 692, 693), (262, 260, 689, 691), (267, 266, 695, 696), (265, 264, 693, 694), (263, 262, 691, 692), (260, 261, 690, 689), (692, 691, 270, 273), (691, 689, 274, 270), (693, 692, 273, 271), (694, 693, 271, 272), (689, 690, 269, 274), (690, 696, 268, 269), (487, 485, 470, 471), (485, 483, 469, 470), (483, 481, 468, 469), (481, 479, 450, 468), (479, 477, 451, 450), (477, 491, 473, 451), (563, 561, 544, 545), (561, 559, 543, 544), (559, 557, 542, 543), (557, 555, 541, 542), (555, 553, 540, 541), (553, 551, 522, 540), (551, 549, 523, 522), (549, 563, 545, 523), (371, 369, 352, 353), (369, 367, 351, 352), (367, 365, 350, 351), (365, 363, 349, 350), (363, 361, 348, 349), (361, 359, 330, 348), (359, 357, 331, 330), (357, 371, 353, 331), (443, 441, 424, 425), (441, 439, 423, 424), (439, 437, 422, 423), (437, 435, 421, 422), (435, 433, 420, 421), (433, 431, 402, 420), (431, 429, 403, 402), (429, 443, 425, 403), (515, 513, 496, 497), (513, 511, 495, 496), (511, 509, 494, 495), (509, 507, 493, 494), (507, 505, 492, 493), (505, 503, 474, 492), (503, 501, 475, 474), (501, 515, 497, 475), (587, 585, 568, 569), (585, 583, 567, 568), (583, 581, 566, 567), (581, 579, 565, 566), (579, 577, 564, 565), (577, 575, 546, 564), (575, 573, 547, 546), (573, 587, 569, 547), (635, 633, 616, 617), (633, 631, 615, 616), (631, 629, 614, 615), (629, 627, 613, 614), (627, 625, 612, 613), (625, 623, 594, 612), (623, 621, 595, 594), (621, 635, 617, 595), (611, 609, 700, 697), (609, 607, 702, 700), (607, 605, 704, 702), (605, 603, 706, 704), (603, 601, 708, 706), (601, 599, 710, 708), (599, 597, 712, 710), (597, 611, 697, 712), (697, 700, 699, 698), (698, 699, 294, 293), (700, 702, 701, 699), (699, 701, 295, 294), (702, 704, 703, 701), (701, 703, 286, 295), (704, 706, 705, 703), (703, 705, 287, 286), (706, 708, 707, 705), (705, 707, 285, 287), (708, 710, 709, 707), (707, 709, 284, 285), (710, 712, 711, 709), (709, 711, 283, 284), (712, 697, 698, 711), (711, 698, 293, 283), (285, 83, 287), (284, 82, 285), (282, 79, 80), (289, 77, 78), (291, 78, 278), (81, 284, 282), (287, 84, 76), (285, 82, 83), (284, 81, 82), (80, 81, 282), (280, 78, 282), (280, 278, 78), (291, 289, 78), (289, 76, 77), (78, 79, 282), (533, 531, 455, 453), (313, 301, 315), (302, 317, 315), (302, 319, 317), (303, 321, 319), (303, 323, 321), (303, 391, 323), (304, 391, 303), (304, 395, 393), (304, 463, 395), (304, 465, 463), (305, 467, 465), (305, 535, 467), (305, 537, 535), (299, 539, 537), (299, 525, 539), (299, 527, 525), (527, 299, 529), (298, 531, 529), (298, 455, 531), (298, 457, 455), (300, 459, 457), (300, 383, 459), (300, 385, 383), (301, 387, 385), (301, 311, 387), (301, 313, 311), (302, 303, 319), (304, 393, 391), (304, 305, 465), (305, 299, 537), (301, 302, 315), (298, 300, 457), (300, 301, 385), (299, 298, 529), (241, 35, 36), (239, 35, 240), (239, 37, 132), (239, 124, 37), (245, 38, 124), (238, 39, 38), (241, 240, 35), (239, 132, 35), (239, 245, 124), (245, 238, 38), (238, 244, 39)])
me_cylinder_002.polygons.foreach_set('use_smooth', [True] * 717)
_k = set([(6, 7), (6, 8), (6, 13), (7, 9), (7, 18), (8, 9), (8, 14), (9, 19), (10, 11), (11, 127), (12, 119), (12, 127), (13, 14), (13, 119), (18, 19), (28, 29), (28, 122), (29, 34), (34, 39), (38, 39), (38, 124), (48, 49), (48, 72), (49, 60), (50, 51), (50, 73), (51, 61), (52, 53), (52, 74), (53, 62), (60, 61), (60, 113), (61, 115), (64, 65), (64, 71), (65, 66), (66, 112), (71, 80), (72, 81), (73, 82), (74, 83), (86, 88), (86, 137), (88, 90), (90, 92), (90, 140), (92, 94), (93, 94), (93, 105), (94, 96), (94, 133), (96, 98), (96, 122), (97, 98), (97, 107), (105, 113), (107, 115), (122, 123), (123, 124), (124, 135), (128, 129), (133, 134), (134, 135), (135, 143), (136, 139), (136, 144), (137, 138), (138, 139), (140, 142), (142, 144), (143, 144), (152, 153), (152, 166), (153, 182), (154, 155), (154, 167), (155, 183), (156, 157), (156, 168), (157, 184), (158, 159), (158, 169), (159, 185), (166, 174), (167, 168), (167, 175), (168, 176), (169, 177), (174, 190), (175, 176), (175, 191), (176, 192), (177, 193), (182, 262), (183, 263), (184, 264), (185, 265), (190, 191), (191, 199), (192, 193), (192, 200), (199, 200), (199, 207), (200, 208), (207, 215), (208, 216), (215, 223), (216, 224), (223, 255), (224, 256), (255, 668), (256, 669), (260, 261), (260, 262), (261, 267), (262, 263), (263, 264), (264, 265), (265, 266), (266, 267)])
me_cylinder_002.attributes.new('sharp_edge', 'BOOLEAN', 'EDGE').data.foreach_set('value', [ (min(e.vertices), max(e.vertices)) in _k for e in me_cylinder_002.edges])
_uv = me_cylinder_002.uv_layers.new(name='UVMap')
_uv.uv.foreach_set('vector', [1.0, 0.5, 1.0, 1.0, 0.875, 1.0, 0.875, 0.5, 0.8119, 0.5, 0.8119, 1.0, 0.75, 1.0, 0.75, 0.5, 0.6943, 0.5, 0.6943, 1.0, 0.625, 1.0, 0.625, 0.5, 0.625, 0.5, 0.625, 1.0, 0.5, 1.0, 0.5, 0.5, 0.8119, 1.0, 0.875, 1.0, 0.875, 1.0, 0.8119, 1.0, 0.6943, 0.5, 0.625, 0.5, 0.625, 0.5, 0.6943, 0.5, 0.625, 0.5, 0.5, 0.5, 0.5, 0.5, 0.625, 0.5, 0.8119, 0.5, 0.75, 0.5, 0.75, 0.5, 0.8119, 0.5, 1.0, 0.5, 0.875, 0.5, 0.875, 0.5, 1.0, 0.5, 0.875, 1.0, 1.0, 1.0, 1.0, 1.0, 0.875, 1.0, 0.875, 1.0, 1.0, 1.0, 1.0, 1.0, 0.875, 1.0, 0.6943, 1.0, 0.75, 1.0, 0.75, 1.0, 0.6943, 1.0, 0.5, 1.0, 0.625, 1.0, 0.625, 1.0, 0.5, 1.0, 0.5, 1.0, 0.625, 1.0, 0.625, 1.0, 0.5, 1.0, 0.8119, 1.0, 0.875, 1.0, 0.875, 1.0, 0.8119, 1.0, 0.6943, 1.0, 0.75, 1.0, 0.75, 1.0, 0.6943, 1.0, 0.875, 1.0, 1.0, 1.0, 1.0, 1.0, 0.875, 1.0, 0.5, 1.0, 0.625, 1.0, 0.625, 1.0, 0.5, 1.0, 0.8119, 1.0, 0.875, 1.0, 0.875, 1.0, 0.8119, 1.0, 0.6943, 1.0, 0.75, 1.0, 0.75, 1.0, 0.6943, 1.0, 0.875, 1.0, 1.0, 1.0, 1.0, 1.0, 0.875, 1.0, 0.5, 1.0, 0.625, 1.0, 0.625, 1.0, 0.5, 1.0, 0.8119, 1.0, 0.875, 1.0, 0.875, 1.0, 0.8119, 1.0, 0.6943, 1.0, 0.6943, 1.0, 0.6943, 1.0, 0.6943, 1.0, 0.0, 0.0, 0.0, 0.0, 0.0, 0.0, 0.0, 0.0, 0.875, 1.0, 1.0, 1.0, 1.0, 1.0, 0.875, 1.0, 0.5, 1.0, 0.625, 1.0, 0.625, 1.0, 0.5, 1.0, 0.8119, 1.0, 0.875, 1.0, 0.875, 1.0, 0.8119, 1.0, 1.0, 0.5, 1.0, 1.0, 0.875, 1.0, 0.875, 0.5, 0.875, 0.5, 0.875, 1.0, 0.75, 1.0, 0.75, 0.5, 0.75, 0.5, 0.75, 1.0, 0.625, 1.0, 0.625, 0.5, 0.5625, 0.5, 0.5625, 1.0, 0.5, 1.0, 0.5, 0.5, 0.5, 0.5, 0.5, 1.0, 0.375, 1.0, 0.375, 0.5, 0.375, 0.5, 0.375, 1.0, 0.25, 1.0, 0.25, 0.5, 0.5625, 1.0, 0.625, 1.0, 0.625, 1.0, 0.5625, 1.0, 0.25, 0.5, 0.25, 1.0, 0.125, 1.0, 0.125, 0.5, 0.125, 0.5, 0.125, 1.0, 0.0, 1.0, 0.0, 0.5, 0.5, 0.5, 0.375, 0.5, 0.375, 0.5, 0.5, 0.5, 0.125, 1.0, 0.25, 1.0, 0.25, 1.0, 0.125, 1.0, 0.75, 1.0, 0.875, 1.0, 0.875, 1.0, 0.75, 1.0, 0.375, 1.0, 0.5, 1.0, 0.5, 1.0, 0.375, 1.0, 0.0, 1.0, 0.125, 1.0, 0.125, 1.0, 0.0, 1.0, 0.875, 1.0, 1.0, 1.0, 1.0, 1.0, 0.875, 1.0, 0.625, 1.0, 0.75, 1.0, 0.75, 1.0, 0.625, 1.0, 0.25, 1.0, 0.375, 1.0, 0.375, 1.0, 0.25, 1.0, 0.5, 1.0, 0.5625, 1.0, 0.5625, 1.0, 0.5, 1.0, 0.625, 0.5, 0.625, 1.0, 0.5625, 1.0, 0.5625, 0.5, 0.75, 0.5, 0.625, 0.5, 0.625, 0.5, 0.75, 0.5, 0.5625, 0.5, 0.5, 0.5, 0.5, 0.5, 0.5625, 0.5, 1.0, 0.5, 0.875, 0.5, 0.875, 0.5, 1.0, 0.5, 0.75, 0.5, 0.625, 0.5, 0.625, 0.5, 0.75, 0.5, 0.875, 0.5, 0.75, 0.5, 0.75, 0.5, 0.875, 0.5, 0.125, 0.5, 0.0, 0.5, 0.0, 0.5, 0.125, 0.5, 0.25, 0.5, 0.125, 0.5, 0.125, 0.5, 0.25, 0.5, 0.375, 0.5, 0.25, 0.5, 0.25, 0.5, 0.375, 0.5, 0.625, 0.5, 0.5625, 0.5, 0.5625, 0.5, 0.625, 0.5, 0.375, 1.0, 0.0, 0.5, 0.25, 1.0, 0.25, 0.5, 0.125, 0.5, 0.125, 0.5, 0.25, 0.5, 0.5625, 0.5, 0.5, 0.5, 0.5, 0.5, 0.5625, 0.5, 1.0, 0.5, 0.875, 0.5, 0.875, 0.5, 1.0, 0.5, 0.125, 0.5, 0.0, 0.5, 0.0, 0.5, 0.125, 0.5, 0.5, 0.5, 0.375, 0.5, 0.375, 0.5, 0.5, 0.5, 0.875, 0.5, 0.75, 0.5, 0.75, 0.5, 0.875, 0.5, 0.625, 0.5, 0.5625, 0.5, 0.5625, 0.5, 0.625, 0.5, 0.375, 0.5, 0.25, 0.5, 0.25, 0.5, 0.375, 0.5, 1.0, 0.5, 1.0, 1.0, 0.875, 1.0, 0.875, 0.5, 0.875, 0.5, 0.875, 1.0, 0.75, 1.0, 0.75, 0.5, 0.75, 0.5, 0.75, 1.0, 0.625, 1.0, 0.625, 0.5, 0.625, 0.5, 0.625, 1.0, 0.5, 1.0, 0.5, 0.5, 0.5, 0.5, 0.5, 1.0, 0.375, 1.0, 0.375, 0.5, 0.375, 0.5, 0.375, 1.0, 0.25, 1.0, 0.25, 0.5, 0.875, 1.0, 1.0, 1.0, 0.8119, 1.0, 0.8119, 1.0, 0.25, 0.5, 0.25, 1.0, 0.125, 1.0, 0.125, 0.5, 0.125, 0.5, 0.125, 1.0, 0.0, 1.0, 0.0, 0.5, 0.875, 0.5, 0.75, 0.5, 0.75, 0.5, 0.875, 0.5, 0.5, 0.5, 0.375, 0.5, 0.375, 0.5, 0.5, 0.5, 0.5, 0.5, 0.375, 0.5, 0.375, 0.5, 0.5, 0.5, 0.125, 0.5, 0.0, 0.5, 0.0, 0.5, 0.125, 0.5, 1.0, 0.5, 0.875, 0.5, 0.875, 0.5, 1.0, 0.5, 0.75, 0.5, 0.625, 0.5, 0.625, 0.5, 0.75, 0.5, 0.375, 0.5, 0.25, 0.5, 0.25, 0.5, 0.375, 0.5, 0.625, 0.5, 0.5, 0.5, 0.5, 0.5, 0.625, 0.5, 0.25, 0.5, 0.125, 0.5, 0.125, 0.5, 0.25, 0.5, 0.75, 0.5, 0.625, 0.5, 0.625, 0.5, 0.75, 0.5, 1.0, 0.5, 0.875, 0.5, 0.875, 0.5, 1.0, 0.5, 0.125, 0.5, 0.0, 0.5, 0.0, 0.5, 0.125, 0.5, 0.375, 0.5, 0.25, 0.5, 0.25, 0.5, 0.375, 0.5, 0.625, 0.5, 0.5, 0.5, 0.5, 0.5, 0.625, 0.5, 0.875, 0.5, 0.75, 0.5, 0.75, 0.5, 0.875, 0.5, 0.25, 0.5, 0.125, 0.5, 0.125, 0.5, 0.25, 0.5, 0.625, 1.0, 0.6943, 1.0, 0.6943, 1.0, 0.625, 1.0, 0.625, 1.0, 0.6943, 1.0, 0.6943, 1.0, 0.625, 1.0, 0.625, 1.0, 0.6943, 1.0, 0.6943, 1.0, 0.625, 1.0, 0.625, 1.0, 0.6943, 1.0, 0.6943, 1.0, 0.625, 1.0, 0.625, 1.0, 0.6943, 1.0, 0.6943, 1.0, 0.625, 1.0, 0.75, 0.5, 0.6943, 0.5, 0.6943, 0.5, 0.75, 0.5, 0.75, 0.5, 0.75, 1.0, 0.6943, 1.0, 0.6943, 0.5, 0.8119, 1.0, 0.8119, 1.0, 0.8119, 1.0, 0.8119, 1.0, 0.75, 1.0, 0.875, 1.0, 0.8119, 1.0, 0.75, 1.0, 0.75, 1.0, 0.8119, 1.0, 0.8119, 1.0, 0.75, 1.0, 0.75, 1.0, 0.8119, 1.0, 0.8119, 1.0, 0.75, 1.0, 0.875, 0.5, 0.8119, 0.5, 0.8119, 0.5, 0.875, 0.5, 0.75, 1.0, 0.8119, 1.0, 0.8119, 1.0, 0.75, 1.0, 0.875, 0.5, 0.875, 1.0, 0.8119, 1.0, 0.8119, 0.5, 0.0, 0.0, 0.0, 0.0, 0.0, 0.0, 0.0, 0.0, 0.625, 1.0, 0.75, 1.0, 0.75, 1.0, 0.6943, 1.0, 0.8119, 1.0, 0.8119, 1.0, 0.8119, 1.0, 0.8119, 1.0, 0.6943, 1.0, 0.6943, 1.0, 0.6943, 1.0, 0.6943, 1.0, 0.8119, 1.0, 0.8119, 1.0, 0.8119, 1.0, 0.8119, 1.0, 0.0, 0.0, 0.0, 0.0, 0.0, 0.0, 0.0, 0.0, 0.5, 1.0, 0.625, 1.0, 0.6943, 1.0, 0.6943, 1.0, 0.6943, 1.0, 0.6943, 1.0, 0.6943, 1.0, 0.6943, 1.0, 0.6943, 1.0, 0.75, 1.0, 0.75, 1.0, 0.6943, 1.0, 0.6943, 1.0, 0.75, 1.0, 0.75, 1.0, 0.6943, 1.0, 0.75, 1.0, 0.8119, 1.0, 0.8119, 1.0, 0.75, 1.0, 0.75, 1.0, 0.8119, 1.0, 0.8119, 1.0, 0.75, 1.0, 0.375, 1.0, 0.5, 1.0, 0.6943, 1.0, 0.6943, 1.0, 0.6943, 1.0, 0.6943, 1.0, 0.6943, 1.0, 0.6943, 1.0, 0.0, 0.0, 0.0, 0.0, 0.0, 0.0, 0.0, 0.0, 0.8119, 1.0, 0.8119, 1.0, 0.8119, 1.0, 0.8119, 1.0, 1.0, 0.5, 1.0, 1.0, 0.875, 1.0, 0.875, 0.5, 0.875, 0.5, 0.875, 1.0, 0.75, 1.0, 0.75, 0.5, 0.75, 0.5, 0.75, 1.0, 0.625, 1.0, 0.625, 0.5, 0.625, 0.5, 0.625, 1.0, 0.5, 1.0, 0.5, 0.5, 0.5, 0.5, 0.5, 1.0, 0.375, 1.0, 0.375, 0.5, 0.375, 0.5, 0.375, 1.0, 0.25, 1.0, 0.25, 0.5, 0.5, 1.0, 0.625, 1.0, 0.625, 1.0, 0.5, 1.0, 0.25, 0.5, 0.25, 1.0, 0.125, 1.0, 0.125, 0.5, 0.125, 0.5, 0.125, 1.0, 0.0, 1.0, 0.0, 0.5, 0.125, 0.5, 0.0, 0.5, 0.0, 0.5, 0.125, 0.5, 0.75, 0.5, 0.625, 0.5, 0.625, 0.5, 0.75, 0.5, 1.0, 0.5, 0.875, 0.5, 0.875, 0.5, 1.0, 0.5, 0.75, 0.5, 0.625, 0.5, 0.625, 0.5, 0.75, 0.5, 0.375, 0.5, 0.25, 0.5, 0.25, 0.5, 0.375, 0.5, 0.625, 0.5, 0.5, 0.5, 0.5, 0.5, 0.625, 0.5, 0.25, 0.5, 0.125, 0.5, 0.125, 0.5, 0.25, 0.5, 0.875, 0.5, 0.75, 0.5, 0.75, 0.5, 0.875, 0.5, 0.5, 0.5, 0.375, 0.5, 0.375, 0.5, 0.5, 0.5, 0.25, 0.5, 0.125, 0.5, 0.125, 0.5, 0.25, 0.5, 1.0, 0.5, 0.875, 0.5, 0.875, 0.5, 1.0, 0.5, 0.125, 0.5, 0.0, 0.5, 0.0, 0.5, 0.125, 0.5, 0.375, 0.5, 0.25, 0.5, 0.25, 0.5, 0.375, 0.5, 0.625, 0.5, 0.5, 0.5, 0.5, 0.5, 0.625, 0.5, 0.875, 0.5, 0.75, 0.5, 0.75, 0.5, 0.875, 0.5, 0.25, 0.5, 0.125, 0.5, 0.125, 0.5, 0.25, 0.5, 0.5, 0.5, 0.375, 0.5, 0.375, 0.5, 0.5, 0.5, 0.75, 1.0, 0.875, 1.0, 0.875, 1.0, 0.75, 1.0, 0.125, 1.0, 0.25, 1.0, 0.25, 1.0, 0.125, 1.0, 0.75, 1.0, 0.875, 1.0, 0.875, 1.0, 0.75, 1.0, 0.375, 1.0, 0.5, 1.0, 0.5, 1.0, 0.375, 1.0, 0.0, 1.0, 0.125, 1.0, 0.125, 1.0, 0.0, 1.0, 0.875, 1.0, 1.0, 1.0, 1.0, 1.0, 0.875, 1.0, 0.625, 1.0, 0.75, 1.0, 0.75, 1.0, 0.625, 1.0, 0.25, 1.0, 0.375, 1.0, 0.375, 1.0, 0.25, 1.0, 0.75, 0.5, 0.625, 0.5, 0.625, 0.5, 0.75, 0.5, 0.5, 0.5, 0.375, 0.5, 0.375, 0.5, 0.5, 0.5, 0.75, 0.5, 0.625, 0.5, 0.625, 0.5, 0.75, 0.5, 1.0, 0.5, 0.875, 0.5, 0.875, 0.5, 1.0, 0.5, 0.125, 0.5, 0.0, 0.5, 0.0, 0.5, 0.125, 0.5, 0.375, 0.5, 0.25, 0.5, 0.25, 0.5, 0.375, 0.5, 0.625, 0.5, 0.5, 0.5, 0.5, 0.5, 0.625, 0.5, 0.875, 0.5, 0.75, 0.5, 0.75, 0.5, 0.875, 0.5, 1.0, 0.5, 0.875, 0.5, 0.875, 0.5, 1.0, 0.5, 1.0, 0.5, 0.875, 0.5, 0.875, 0.5, 1.0, 0.5, 0.125, 0.5, 0.0, 0.5, 0.0, 0.5, 0.125, 0.5, 0.375, 0.5, 0.25, 0.5, 0.25, 0.5, 0.375, 0.5, 0.625, 0.5, 0.5, 0.5, 0.5, 0.5, 0.625, 0.5, 0.875, 0.5, 0.75, 0.5, 0.75, 0.5, 0.875, 0.5, 0.25, 0.5, 0.125, 0.5, 0.125, 0.5, 0.25, 0.5, 0.5, 0.5, 0.375, 0.5, 0.375, 0.5, 0.5, 0.5, 0.25, 0.5, 0.125, 0.5, 0.125, 0.5, 0.25, 0.5, 0.125, 0.5, 0.0, 0.5, 0.0, 0.5, 0.125, 0.5, 0.375, 0.5, 0.25, 0.5, 0.25, 0.5, 0.375, 0.5, 0.625, 0.5, 0.5, 0.5, 0.5, 0.5, 0.625, 0.5, 0.875, 0.5, 0.75, 0.5, 0.75, 0.5, 0.875, 0.5, 0.25, 0.5, 0.125, 0.5, 0.125, 0.5, 0.25, 0.5, 0.5, 0.5, 0.375, 0.5, 0.375, 0.5, 0.5, 0.5, 0.75, 0.5, 0.625, 0.5, 0.625, 0.5, 0.75, 0.5, 0.875, 0.5, 0.75, 0.5, 0.75, 0.5, 0.875, 0.5, 0.5, 0.5, 0.375, 0.5, 0.375, 0.5, 0.5, 0.5, 0.75, 0.5, 0.625, 0.5, 0.625, 0.5, 0.75, 0.5, 1.0, 0.5, 0.875, 0.5, 0.875, 0.5, 1.0, 0.5, 0.125, 0.5, 0.0, 0.5, 0.0, 0.5, 0.125, 0.5, 0.375, 0.5, 0.25, 0.5, 0.25, 0.5, 0.375, 0.5, 0.625, 0.5, 0.5, 0.5, 0.5, 0.5, 0.625, 0.5, 0.875, 0.5, 0.75, 0.5, 0.75, 0.5, 0.875, 0.5, 0.375, 0.5, 0.25, 0.5, 0.25, 0.5, 0.375, 0.5, 0.25, 0.5, 0.125, 0.5, 0.125, 0.5, 0.25, 0.5, 0.5, 0.5, 0.375, 0.5, 0.375, 0.5, 0.5, 0.5, 0.75, 0.5, 0.625, 0.5, 0.625, 0.5, 0.75, 0.5, 1.0, 0.5, 0.875, 0.5, 0.875, 0.5, 1.0, 0.5, 0.125, 0.5, 0.0, 0.5, 0.0, 0.5, 0.125, 0.5, 0.375, 0.5, 0.25, 0.5, 0.25, 0.5, 0.375, 0.5, 0.625, 0.5, 0.5, 0.5, 0.5, 0.5, 0.625, 0.5, 0.125, 0.5, 0.0, 0.5, 0.0, 0.5, 0.125, 0.5, 1.0, 0.5, 1.0, 1.0, 0.875, 1.0, 0.875, 0.5, 0.875, 0.5, 0.875, 1.0, 0.7509, 1.139, 0.75, 0.5, 0.6888, 0.5, 0.6888, 1.0, 0.625, 1.0, 0.625, 0.5, 0.625, 0.5, 0.625, 1.0, 0.5, 1.0, 0.5, 0.5, 1.0, 0.5, 0.875, 0.5, 0.875, 0.5, 1.0, 0.5, 0.875, 0.5, 0.75, 0.5, 0.75, 0.5, 0.875, 0.5, 0.625, 0.5, 0.5, 0.5, 0.5, 0.5, 0.625, 0.5, 0.75, 0.5, 0.6888, 0.5, 0.6888, 0.5, 0.75, 0.5, 0.75, 0.5, 0.7509, 1.139, 0.6888, 1.0, 0.6888, 0.5, 0.6888, 0.5, 0.625, 0.5, 0.625, 0.5, 0.6888, 0.5, 0.875, 1.0, 1.0, 1.0, 1.0, 1.0, 0.875, 1.0, 0.6888, 1.0, 0.7509, 1.139, 0.7509, 1.139, 0.6888, 1.0, 0.625, 1.0, 0.6888, 1.0, 0.6888, 1.0, 0.625, 1.0, 0.5, 1.0, 0.625, 1.0, 0.625, 1.0, 0.5, 1.0, 0.7509, 1.139, 0.875, 1.0, 0.875, 1.0, 0.7509, 1.139, 0.625, 0.5, 0.5, 0.5, 0.5, 0.5, 0.625, 0.5, 0.875, 0.5, 0.75, 0.5, 0.75, 0.5, 0.875, 0.5, 0.25, 0.5, 0.125, 0.5, 0.125, 0.5, 0.25, 0.5, 0.5, 0.5, 0.375, 0.5, 0.375, 0.5, 0.5, 0.5, 0.75, 0.5, 0.625, 0.5, 0.625, 0.5, 0.75, 0.5, 1.0, 0.5, 0.875, 0.5, 0.875, 0.5, 1.0, 0.5, 0.0, 1.0, 0.125, 1.0, 0.125, 1.0, 0.0, 1.0, 0.125, 1.0, 0.25, 1.0, 0.25, 1.0, 0.125, 1.0, 0.375, 1.0, 0.5, 1.0, 0.5, 1.0, 0.375, 1.0, 0.625, 1.0, 0.75, 1.0, 0.75, 1.0, 0.625, 1.0, 0.875, 1.0, 1.0, 1.0, 1.0, 1.0, 0.875, 1.0, 0.0, 1.0, 0.125, 1.0, 0.125, 1.0, 0.0, 1.0, 0.25, 1.0, 0.375, 1.0, 0.375, 1.0, 0.25, 1.0, 0.5, 1.0, 0.625, 1.0, 0.625, 1.0, 0.5, 1.0, 0.75, 0.5, 0.6943, 0.5, 0.6943, 0.5, 0.75, 0.5, 0.6943, 0.5, 0.625, 0.5, 0.625, 0.5, 0.6943, 0.5, 1.0, 0.5, 0.875, 0.5, 0.875, 0.5, 1.0, 0.5, 0.625, 0.5, 0.5, 0.5, 0.5, 0.5, 0.625, 0.5, 0.8119, 0.5, 0.75, 0.5, 0.75, 0.5, 0.8119, 0.5, 0.875, 0.5, 0.8119, 0.5, 0.8119, 0.5, 0.875, 0.5, 0.875, 0.5, 0.75, 0.5, 0.75, 0.5, 0.875, 0.5, 0.25, 0.5, 0.125, 0.5, 0.125, 0.5, 0.25, 0.5, 1.0, 0.5, 1.0, 1.0, 0.875, 1.0, 0.875, 0.5, 0.25, 0.5, 0.125, 0.5, 0.125, 0.5, 0.25, 0.5, 0.75, 0.5, 0.625, 0.5, 0.625, 0.5, 0.75, 0.5, 0.875, 0.5, 0.875, 1.0, 0.75, 1.0, 0.75, 0.5, 0.125, 0.5, 0.0, 0.5, 0.0, 0.5, 0.125, 0.5, 0.125, 0.5, 0.0, 0.5, 0.0, 0.5, 0.125, 0.5, 0.75, 0.5, 0.75, 1.0, 0.625, 1.0, 0.625, 0.5, 0.75, 0.5, 0.625, 0.5, 0.625, 0.5, 0.75, 0.5, 0.375, 0.5, 0.25, 0.5, 0.25, 0.5, 0.375, 0.5, 0.625, 0.5, 0.5, 0.5, 0.5, 0.5, 0.625, 0.5, 0.875, 0.5, 0.75, 0.5, 0.75, 0.5, 0.875, 0.5, 0.375, 1.0, 0.5, 1.0, 0.0, 1.0, 0.125, 1.0, 1.0, 0.5, 0.875, 0.5, 0.875, 0.5, 1.0, 0.5, 0.375, 0.5, 0.375, 1.0, 0.25, 1.0, 0.25, 0.5, 0.08029, 0.08029, 0.25, 0.5, 0.125, 0.5, 1.0, 0.5, 0.875, 0.5, 0.875, 0.5, 1.0, 0.5, 0.25, 0.5, 0.25, 1.0, 0.125, 1.0, 0.125, 0.5, 0.375, 0.5, 0.25, 0.5, 0.25, 0.5, 0.375, 0.5, 0.125, 0.5, 0.125, 1.0, 0.0, 1.0, 0.0, 0.5, 0.5, 0.5, 0.375, 0.5, 0.375, 0.5, 0.5, 0.5, 0.75, 0.5, 0.75, 1.0, 0.625, 1.0, 0.625, 0.5, 0.25, 0.5, 0.125, 0.5, 0.125, 0.5, 0.25, 0.5, 1.0, 0.5, 1.0, 1.0, 0.875, 1.0, 0.875, 0.5, 0.375, 0.5, 0.25, 0.5, 0.25, 0.5, 0.375, 0.5, 0.75, 0.5, 0.625, 0.5, 0.625, 0.5, 0.75, 0.5, 0.875, 0.5, 0.875, 1.0, 0.75, 1.0, 0.75, 0.5, 0.875, 0.5, 0.875, 1.0, 0.75, 1.0, 0.75, 0.5, 0.125, 0.5, 0.0, 0.5, 0.0, 0.5, 0.125, 0.5, 0.75, 0.5, 0.75, 1.0, 0.625, 1.0, 0.625, 0.5, 0.75, 0.5, 0.625, 0.5, 0.625, 0.5, 0.75, 0.5, 0.375, 0.5, 0.25, 0.5, 0.25, 0.5, 0.375, 0.5, 0.625, 0.5, 0.625, 1.0, 0.5, 1.0, 0.5, 0.5, 1.0, 0.5, 1.0, 1.0, 0.875, 1.0, 0.875, 0.5, 0.875, 0.5, 0.75, 0.5, 0.75, 0.5, 0.875, 0.5, 0.5, 0.5, 0.5, 1.0, 0.375, 1.0, 0.375, 0.5, 0.25, 0.5, 0.125, 0.5, 0.125, 0.5, 0.25, 0.5, 1.0, 0.5, 0.875, 0.5, 0.875, 0.5, 1.0, 0.5, 0.375, 0.5, 0.375, 1.0, 0.25, 1.0, 0.25, 0.5, 0.375, 1.0, 0.5, 1.0, 0.0, 1.0, 0.125, 1.0, 0.25, 1.0, 0.375, 1.0, 0.375, 0.5, 0.25, 0.5, 0.25, 0.5, 0.25, 1.0, 0.125, 1.0, 0.125, 0.5, 0.125, 0.5, 0.0, 0.5, 0.0, 0.5, 0.125, 0.5, 0.625, 0.5, 0.5, 0.5, 0.5, 0.5, 0.625, 0.5, 0.125, 0.5, 0.125, 1.0, 0.0, 1.0, 0.0, 0.5, 0.5, 0.5, 0.375, 0.5, 0.375, 0.5, 0.5, 0.5, 0.625, 0.5, 0.625, 1.0, 0.5, 1.0, 0.5, 0.5, 0.875, 0.5, 0.75, 0.5, 0.75, 0.5, 0.875, 0.5, 0.5, 0.5, 0.5, 1.0, 0.375, 1.0, 0.375, 0.5, 1.0, 0.5, 0.875, 0.5, 0.875, 0.5, 1.0, 0.5, 0.375, 0.5, 0.375, 1.0, 0.25, 1.0, 0.25, 0.5, 0.75, 1.0, 0.875, 1.0, 0.875, 0.5, 0.75, 0.5, 0.75, 1.0, 0.875, 1.0, 0.875, 0.5, 0.75, 0.5, 0.25, 0.5, 0.25, 1.0, 0.125, 1.0, 0.125, 0.5, 0.625, 0.5, 0.5, 0.5, 0.5, 0.5, 0.625, 0.5, 0.125, 0.5, 0.125, 1.0, 0.0, 1.0, 0.0, 0.5, 0.5, 0.5, 0.375, 0.5, 0.375, 0.5, 0.5, 0.5, 0.75, 0.5, 0.75, 1.0, 0.625, 1.0, 0.625, 0.5, 0.375, 0.5, 0.25, 0.5, 0.25, 0.5, 0.375, 0.5, 0.875, 0.5, 0.875, 1.0, 0.75, 1.0, 0.75, 0.5, 0.75, 0.5, 0.625, 0.5, 0.625, 0.5, 0.75, 0.5, 1.0, 0.5, 1.0, 1.0, 0.875, 1.0, 0.875, 0.5, 0.25, 0.5, 0.125, 0.5, 0.125, 0.5, 0.25, 0.5, 0.125, 0.5, 0.0, 0.5, 0.0, 0.5, 0.125, 0.5, 0.625, 0.5, 0.625, 1.0, 0.5, 1.0, 0.5, 0.5, 0.875, 0.5, 0.75, 0.5, 0.75, 0.5, 0.875, 0.5, 0.5, 0.5, 0.5, 1.0, 0.375, 1.0, 0.375, 0.5, 1.0, 0.5, 0.875, 0.5, 0.875, 0.5, 1.0, 0.5, 0.375, 0.5, 0.375, 1.0, 0.25, 1.0, 0.25, 0.5, 0.625, 1.0, 0.75, 1.0, 0.75, 0.5, 0.625, 0.5, 0.75, 0.49, 0.9197, 0.4197, 0.99, 0.25, 0.9197, 0.08029, 0.75, 0.01, 0.5803, 0.08029, 0.51, 0.25, 0.5803, 0.4197, 0.25, 0.5, 0.25, 1.0, 0.125, 1.0, 0.125, 0.5, 0.625, 0.5, 0.5, 0.5, 0.5, 0.5, 0.625, 0.5, 0.125, 0.5, 0.125, 1.0, 0.0, 1.0, 0.0, 0.5, 0.5, 0.5, 0.375, 0.5, 0.375, 0.5, 0.5, 0.5, 0.75, 0.5, 0.75, 1.0, 0.625, 1.0, 0.625, 0.5, 0.25, 0.5, 0.125, 0.5, 0.125, 0.5, 0.25, 0.5, 1.0, 0.5, 1.0, 1.0, 0.875, 1.0, 0.875, 0.5, 0.375, 0.5, 0.25, 0.5, 0.25, 0.5, 0.375, 0.5, 0.75, 0.5, 0.625, 0.5, 0.625, 0.5, 0.75, 0.5, 0.875, 0.5, 0.875, 1.0, 0.75, 1.0, 0.75, 0.5, 0.875, 0.5, 0.875, 1.0, 0.75, 1.0, 0.75, 0.5, 0.125, 0.5, 0.0, 0.5, 0.0, 0.5, 0.125, 0.5, 0.75, 0.5, 0.75, 1.0, 0.625, 1.0, 0.625, 0.5, 0.75, 0.5, 0.625, 0.5, 0.625, 0.5, 0.75, 0.5, 0.375, 0.5, 0.25, 0.5, 0.25, 0.5, 0.375, 0.5, 0.625, 0.5, 0.625, 1.0, 0.5, 1.0, 0.5, 0.5, 1.0, 0.5, 1.0, 1.0, 0.875, 1.0, 0.875, 0.5, 0.875, 0.5, 0.75, 0.5, 0.75, 0.5, 0.875, 0.5, 0.5, 0.5, 0.5, 1.0, 0.375, 1.0, 0.375, 0.5, 0.25, 0.5, 0.125, 0.5, 0.125, 0.5, 0.25, 0.5, 1.0, 0.5, 0.875, 0.5, 0.875, 0.5, 1.0, 0.5, 0.375, 0.5, 0.375, 1.0, 0.25, 1.0, 0.25, 0.5, 0.5, 1.0, 0.625, 1.0, 0.875, 1.0, 1.0, 1.0, 0.125, 1.0, 0.25, 1.0, 0.25, 0.5, 0.125, 0.5, 0.25, 0.5, 0.25, 1.0, 0.125, 1.0, 0.125, 0.5, 0.125, 0.5, 0.0, 0.5, 0.0, 0.5, 0.125, 0.5, 0.625, 0.5, 0.5, 0.5, 0.5, 0.5, 0.625, 0.5, 0.125, 0.5, 0.125, 1.0, 0.0, 1.0, 0.0, 0.5, 0.5, 0.5, 0.375, 0.5, 0.375, 0.5, 0.5, 0.5, 0.625, 0.5, 0.625, 1.0, 0.5, 1.0, 0.5, 0.5, 0.875, 0.5, 0.75, 0.5, 0.75, 0.5, 0.875, 0.5, 0.5, 0.5, 0.5, 1.0, 0.375, 1.0, 0.375, 0.5, 1.0, 0.5, 0.875, 0.5, 0.875, 0.5, 1.0, 0.5, 0.375, 0.5, 0.375, 1.0, 0.25, 1.0, 0.25, 0.5, 0.5, 1.0, 0.625, 1.0, 0.625, 0.5, 0.5, 0.5, 0.625, 1.0, 0.75, 1.0, 0.75, 0.5, 0.625, 0.5, 0.25, 0.5, 0.25, 1.0, 0.125, 1.0, 0.125, 0.5, 0.625, 0.5, 0.5, 0.5, 0.5, 0.5, 0.625, 0.5, 0.125, 0.5, 0.125, 1.0, 0.0, 1.0, 0.0, 0.5, 0.5, 0.5, 0.375, 0.5, 0.375, 0.5, 0.5, 0.5, 0.75, 0.5, 0.75, 1.0, 0.625, 1.0, 0.625, 0.5, 0.375, 0.5, 0.25, 0.5, 0.25, 0.5, 0.375, 0.5, 0.875, 0.5, 0.875, 1.0, 0.75, 1.0, 0.75, 0.5, 0.75, 0.5, 0.625, 0.5, 0.625, 0.5, 0.75, 0.5, 1.0, 0.5, 1.0, 1.0, 0.875, 1.0, 0.875, 0.5, 0.25, 0.5, 0.125, 0.5, 0.125, 0.5, 0.25, 0.5, 0.125, 0.5, 0.0, 0.5, 0.0, 0.5, 0.125, 0.5, 0.625, 0.5, 0.625, 1.0, 0.5, 1.0, 0.5, 0.5, 0.875, 0.5, 0.75, 0.5, 0.75, 0.5, 0.875, 0.5, 0.5, 0.5, 0.5, 1.0, 0.375, 1.0, 0.375, 0.5, 1.0, 0.5, 0.875, 0.5, 0.875, 0.5, 1.0, 0.5, 0.375, 0.5, 0.375, 1.0, 0.25, 1.0, 0.25, 0.5, 0.375, 1.0, 0.5, 1.0, 0.5, 0.5, 0.375, 0.5, 0.75, 0.49, 0.9197, 0.4197, 0.99, 0.25, 0.9197, 0.08029, 0.75, 0.01, 0.5803, 0.08029, 0.51, 0.25, 0.5803, 0.4197, 0.25, 0.5, 0.25, 1.0, 0.125, 1.0, 0.125, 0.5, 0.625, 0.5, 0.5, 0.5, 0.5, 0.5, 0.625, 0.5, 0.125, 0.5, 0.125, 1.0, 0.0, 1.0, 0.0, 0.5, 0.5, 0.5, 0.375, 0.5, 0.375, 0.5, 0.5, 0.5, 0.75, 0.5, 0.75, 1.0, 0.625, 1.0, 0.625, 0.5, 0.25, 0.5, 0.125, 0.5, 0.125, 0.5, 0.25, 0.5, 1.0, 0.5, 1.0, 1.0, 0.875, 1.0, 0.875, 0.5, 0.375, 0.5, 0.25, 0.5, 0.25, 0.5, 0.375, 0.5, 0.75, 0.5, 0.625, 0.5, 0.625, 0.5, 0.75, 0.5, 0.875, 0.5, 0.875, 1.0, 0.75, 1.0, 0.75, 0.5, 0.875, 0.5, 0.875, 1.0, 0.75, 1.0, 0.75, 0.5, 0.125, 0.5, 0.0, 0.5, 0.0, 0.5, 0.125, 0.5, 0.75, 0.5, 0.75, 1.0, 0.625, 1.0, 0.625, 0.5, 0.75, 0.5, 0.625, 0.5, 0.625, 0.5, 0.75, 0.5, 0.375, 0.5, 0.25, 0.5, 0.25, 0.5, 0.375, 0.5, 0.625, 0.5, 0.625, 1.0, 0.5, 1.0, 0.5, 0.5, 1.0, 0.5, 1.0, 1.0, 0.875, 1.0, 0.875, 0.5, 0.875, 0.5, 0.75, 0.5, 0.75, 0.5, 0.875, 0.5, 0.5, 0.5, 0.5, 1.0, 0.375, 1.0, 0.375, 0.5, 0.25, 0.5, 0.125, 0.5, 0.125, 0.5, 0.25, 0.5, 1.0, 0.5, 0.875, 0.5, 0.875, 0.5, 1.0, 0.5, 0.375, 0.5, 0.375, 1.0, 0.25, 1.0, 0.25, 0.5, 0.375, 1.0, 0.5, 1.0, 0.0, 1.0, 0.125, 1.0, 0.0, 1.0, 0.125, 1.0, 0.125, 0.5, 0.0, 0.5, 0.25, 0.5, 0.25, 1.0, 0.125, 1.0, 0.125, 0.5, 0.125, 0.5, 0.0, 0.5, 0.0, 0.5, 0.125, 0.5, 0.625, 0.5, 0.5, 0.5, 0.5, 0.5, 0.625, 0.5, 0.125, 0.5, 0.125, 1.0, 0.0, 1.0, 0.0, 0.5, 0.5, 0.5, 0.375, 0.5, 0.375, 0.5, 0.5, 0.5, 0.625, 0.5, 0.625, 1.0, 0.5, 1.0, 0.5, 0.5, 0.875, 0.5, 0.75, 0.5, 0.75, 0.5, 0.875, 0.5, 0.5, 0.5, 0.5, 1.0, 0.375, 1.0, 0.375, 0.5, 1.0, 0.5, 0.875, 0.5, 0.875, 0.5, 1.0, 0.5, 0.375, 0.5, 0.375, 1.0, 0.25, 1.0, 0.25, 0.5, 0.25, 1.0, 0.375, 1.0, 0.375, 0.5, 0.25, 0.5, 0.5, 1.0, 0.625, 1.0, 0.625, 0.5, 0.5, 0.5, 0.25, 0.5, 0.25, 1.0, 0.125, 1.0, 0.125, 0.5, 0.625, 0.5, 0.5, 0.5, 0.5, 0.5, 0.625, 0.5, 0.125, 0.5, 0.125, 1.0, 0.0, 1.0, 0.0, 0.5, 0.5, 0.5, 0.375, 0.5, 0.375, 0.5, 0.5, 0.5, 0.75, 0.5, 0.75, 1.0, 0.625, 1.0, 0.625, 0.5, 0.375, 0.5, 0.25, 0.5, 0.25, 0.5, 0.375, 0.5, 0.875, 0.5, 0.875, 1.0, 0.75, 1.0, 0.75, 0.5, 0.75, 0.5, 0.625, 0.5, 0.625, 0.5, 0.75, 0.5, 1.0, 0.5, 1.0, 1.0, 0.875, 1.0, 0.875, 0.5, 0.25, 0.5, 0.125, 0.5, 0.125, 0.5, 0.25, 0.5, 0.125, 0.5, 0.0, 0.5, 0.0, 0.5, 0.125, 0.5, 0.625, 0.5, 0.625, 1.0, 0.5, 1.0, 0.5, 0.5, 0.875, 0.5, 0.75, 0.5, 0.75, 0.5, 0.875, 0.5, 0.5, 0.5, 0.5, 1.0, 0.375, 1.0, 0.375, 0.5, 1.0, 0.5, 0.875, 0.5, 0.875, 0.5, 1.0, 0.5, 0.375, 0.5, 0.375, 1.0, 0.25, 1.0, 0.25, 0.5, 0.125, 1.0, 0.25, 1.0, 0.25, 0.5, 0.125, 0.5, 0.75, 0.49, 0.9197, 0.4197, 0.99, 0.25, 0.9197, 0.08029, 0.75, 0.01, 0.5803, 0.08029, 0.51, 0.25, 0.5803, 0.4197, 0.25, 0.5, 0.25, 1.0, 0.125, 1.0, 0.125, 0.5, 0.625, 0.5, 0.5, 0.5, 0.5, 0.5, 0.625, 0.5, 0.125, 0.5, 0.125, 1.0, 0.0, 1.0, 0.0, 0.5, 0.5, 0.5, 0.375, 0.5, 0.375, 0.5, 0.5, 0.5, 0.75, 0.5, 0.75, 1.0, 0.625, 1.0, 0.625, 0.5, 0.25, 0.5, 0.125, 0.5, 0.125, 0.5, 0.25, 0.5, 1.0, 0.5, 1.0, 1.0, 0.875, 1.0, 0.875, 0.5, 0.375, 0.5, 0.25, 0.5, 0.25, 0.5, 0.375, 0.5, 0.75, 0.5, 0.625, 0.5, 0.625, 0.5, 0.75, 0.5, 0.875, 0.5, 0.875, 1.0, 0.75, 1.0, 0.75, 0.5, 0.875, 0.5, 0.875, 1.0, 0.75, 1.0, 0.75, 0.5, 0.125, 0.5, 0.0, 0.5, 0.0, 0.5, 0.125, 0.5, 0.75, 0.5, 0.75, 1.0, 0.625, 1.0, 0.625, 0.5, 0.75, 0.5, 0.625, 0.5, 0.625, 0.5, 0.75, 0.5, 0.375, 0.5, 0.25, 0.5, 0.25, 0.5, 0.375, 0.5, 0.625, 0.5, 0.625, 1.0, 0.5, 1.0, 0.5, 0.5, 1.0, 0.5, 1.0, 1.0, 0.875, 1.0, 0.875, 0.5, 0.875, 0.5, 0.75, 0.5, 0.75, 0.5, 0.875, 0.5, 0.5, 0.5, 0.5, 1.0, 0.375, 1.0, 0.375, 0.5, 0.25, 0.5, 0.125, 0.5, 0.125, 0.5, 0.25, 0.5, 1.0, 0.5, 0.875, 0.5, 0.875, 0.5, 1.0, 0.5, 0.375, 0.5, 0.375, 1.0, 0.25, 1.0, 0.25, 0.5, 0.5, 1.0, 0.625, 1.0, 0.875, 1.0, 1.0, 1.0, 0.875, 1.0, 1.0, 1.0, 1.0, 0.5, 0.875, 0.5, 0.25, 0.5, 0.25, 1.0, 0.125, 1.0, 0.125, 0.5, 0.125, 0.5, 0.0, 0.5, 0.0, 0.5, 0.125, 0.5, 0.625, 0.5, 0.5, 0.5, 0.5, 0.5, 0.625, 0.5, 0.125, 0.5, 0.125, 1.0, 0.0, 1.0, 0.0, 0.5, 0.5, 0.5, 0.375, 0.5, 0.375, 0.5, 0.5, 0.5, 0.625, 0.5, 0.625, 1.0, 0.5, 1.0, 0.5, 0.5, 0.875, 0.5, 0.75, 0.5, 0.75, 0.5, 0.875, 0.5, 0.5, 0.5, 0.5, 1.0, 0.375, 1.0, 0.375, 0.5, 1.0, 0.5, 0.875, 0.5, 0.875, 0.5, 1.0, 0.5, 0.375, 0.5, 0.375, 1.0, 0.25, 1.0, 0.25, 0.5, 0.0, 1.0, 0.125, 1.0, 0.125, 0.5, 0.0, 0.5, 0.375, 1.0, 0.5, 1.0, 0.5, 0.5, 0.375, 0.5, 0.25, 0.5, 0.25, 1.0, 0.125, 1.0, 0.125, 0.5, 0.625, 0.5, 0.5, 0.5, 0.5, 0.5, 0.625, 0.5, 0.125, 0.5, 0.125, 1.0, 0.0, 1.0, 0.0, 0.5, 0.5, 0.5, 0.375, 0.5, 0.375, 0.5, 0.5, 0.5, 0.75, 0.5, 0.75, 1.0, 0.625, 1.0, 0.625, 0.5, 0.375, 0.5, 0.25, 0.5, 0.25, 0.5, 0.375, 0.5, 0.875, 0.5, 0.875, 1.0, 0.75, 1.0, 0.75, 0.5, 0.75, 0.5, 0.625, 0.5, 0.625, 0.5, 0.75, 0.5, 1.0, 0.5, 1.0, 1.0, 0.875, 1.0, 0.875, 0.5, 0.25, 0.5, 0.125, 0.5, 0.125, 0.5, 0.25, 0.5, 0.125, 0.5, 0.0, 0.5, 0.0, 0.5, 0.125, 0.5, 0.625, 0.5, 0.625, 1.0, 0.5, 1.0, 0.5, 0.5, 0.875, 0.5, 0.75, 0.5, 0.75, 0.5, 0.875, 0.5, 0.5, 0.5, 0.5, 1.0, 0.375, 1.0, 0.375, 0.5, 1.0, 0.5, 0.875, 0.5, 0.875, 0.5, 1.0, 0.5, 0.375, 0.5, 0.375, 1.0, 0.25, 1.0, 0.25, 0.5, 0.875, 1.0, 1.0, 1.0, 1.0, 0.5, 0.875, 0.5, 0.75, 0.49, 0.9197, 0.4197, 0.99, 0.25, 0.9197, 0.08029, 0.75, 0.01, 0.5803, 0.08029, 0.51, 0.25, 0.5803, 0.4197, 0.25, 0.5, 0.25, 1.0, 0.125, 1.0, 0.125, 0.5, 0.625, 0.5, 0.5, 0.5, 0.5, 0.5, 0.625, 0.5, 0.125, 0.5, 0.125, 1.0, 0.0, 1.0, 0.0, 0.5, 0.5, 0.5, 0.375, 0.5, 0.375, 0.5, 0.5, 0.5, 0.75, 0.5, 0.75, 1.0, 0.625, 1.0, 0.625, 0.5, 0.375, 0.5, 0.25, 0.5, 0.25, 0.5, 0.375, 0.5, 0.875, 0.5, 0.875, 1.0, 0.75, 1.0, 0.75, 0.5, 0.75, 0.5, 0.625, 0.5, 0.625, 0.5, 0.75, 0.5, 1.0, 0.5, 1.0, 1.0, 0.875, 1.0, 0.875, 0.5, 0.25, 0.5, 0.125, 0.5, 0.125, 0.5, 0.25, 0.5, 0.125, 0.5, 0.0, 0.5, 0.0, 0.5, 0.125, 0.5, 0.625, 0.5, 0.625, 1.0, 0.5, 1.0, 0.5, 0.5, 0.875, 0.5, 0.75, 0.5, 0.75, 0.5, 0.875, 0.5, 0.5, 0.5, 0.5, 1.0, 0.375, 1.0, 0.375, 0.5, 1.0, 0.5, 0.875, 0.5, 0.875, 0.5, 1.0, 0.5, 0.375, 0.5, 0.375, 1.0, 0.25, 1.0, 0.25, 0.5, 0.125, 1.0, 0.25, 1.0, 0.25, 0.5, 0.125, 0.5, 0.25, 0.5, 0.25, 1.0, 0.125, 1.0, 0.125, 0.5, 0.625, 0.5, 0.5, 0.5, 0.5, 0.5, 0.625, 0.5, 0.125, 0.5, 0.125, 1.0, 0.0, 1.0, 0.0, 0.5, 0.5, 0.5, 0.375, 0.5, 0.375, 0.5, 0.5, 0.5, 0.75, 0.5, 0.75, 1.0, 0.625, 1.0, 0.625, 0.5, 0.375, 0.5, 0.25, 0.5, 0.25, 0.5, 0.375, 0.5, 0.875, 0.5, 0.875, 1.0, 0.75, 1.0, 0.75, 0.5, 0.75, 0.5, 0.625, 0.5, 0.625, 0.5, 0.75, 0.5, 1.0, 0.5, 1.0, 1.0, 0.875, 1.0, 0.875, 0.5, 0.25, 0.5, 0.125, 0.5, 0.125, 0.5, 0.25, 0.5, 0.125, 0.5, 0.0, 0.5, 0.0, 0.5, 0.125, 0.5, 0.625, 0.5, 0.625, 1.0, 0.5, 1.0, 0.5, 0.5, 0.875, 0.5, 0.75, 0.5, 0.75, 0.5, 0.875, 0.5, 0.5, 0.5, 0.5, 1.0, 0.375, 1.0, 0.375, 0.5, 1.0, 0.5, 0.875, 0.5, 0.875, 0.5, 1.0, 0.5, 0.375, 0.5, 0.375, 1.0, 0.25, 1.0, 0.25, 0.5, 0.25, 1.0, 0.375, 1.0, 0.375, 0.5, 0.25, 0.5, 0.75, 0.49, 0.9197, 0.4197, 0.99, 0.25, 0.9197, 0.08029, 0.75, 0.01, 0.5803, 0.08029, 0.51, 0.25, 0.5803, 0.4197, 0.25, 0.5, 0.25, 1.0, 0.125, 1.0, 0.125, 0.5, 0.625, 0.5, 0.5, 0.5, 0.5, 0.5, 0.625, 0.5, 0.125, 0.5, 0.125, 1.0, 0.0, 1.0, 0.0, 0.5, 0.5, 0.5, 0.375, 0.5, 0.375, 0.5, 0.5, 0.5, 0.125, 0.5, 0.0, 0.5, 0.0, 0.5, 0.125, 0.5, 1.0, 0.5, 1.0, 1.0, 0.875, 1.0, 0.875, 0.5, 0.75, 0.5, 0.625, 0.5, 0.625, 0.5, 0.75, 0.5, 0.375, 0.5, 0.25, 0.5, 0.25, 0.5, 0.375, 0.5, 0.875, 0.5, 0.875, 1.0, 0.75, 1.0, 0.75, 0.5, 0.875, 0.5, 0.75, 0.5, 0.75, 0.5, 0.875, 0.5, 0.75, 0.5, 0.75, 1.0, 0.625, 1.0, 0.625, 0.5, 0.25, 0.5, 0.125, 0.5, 0.125, 0.5, 0.25, 0.5, 1.0, 0.5, 0.875, 0.5, 0.875, 0.5, 1.0, 0.5, 0.625, 0.5, 0.625, 1.0, 0.5, 1.0, 0.5, 0.5, 0.875, 0.5, 0.75, 0.5, 0.75, 0.5, 0.875, 0.5, 0.5, 0.5, 0.5, 1.0, 0.375, 1.0, 0.375, 0.5, 0.75, 0.5, 0.625, 0.5, 0.625, 0.5, 0.75, 0.5, 0.375, 0.5, 0.375, 1.0, 0.25, 1.0, 0.25, 0.5, 0.4197, 0.4197, 0.25, 0.49, 0.08029, 0.4197, 0.01, 0.25, 0.08029, 0.08029, 0.25, 0.01, 0.4197, 0.08029, 0.49, 0.25, 0.375, 0.5, 0.25, 0.5, 0.25, 0.5, 0.375, 0.5, 0.25, 0.5, 0.25, 1.0, 0.125, 1.0, 0.125, 0.5, 1.0, 0.5, 0.875, 0.5, 0.875, 0.5, 1.0, 0.5, 0.75, 0.5, 0.625, 0.5, 0.625, 0.5, 0.75, 0.5, 0.125, 0.5, 0.125, 1.0, 0.0, 1.0, 0.0, 0.5, 0.25, 0.5, 0.125, 0.5, 0.125, 0.5, 0.25, 0.5, 0.125, 0.5, 0.0, 0.5, 0.0, 0.5, 0.125, 0.5, 0.125, 0.5, 0.0, 0.5, 0.0, 0.5, 0.125, 0.5, 0.5, 0.5, 0.375, 0.5, 0.375, 0.5, 0.5, 0.5, 0.25, 0.5, 0.125, 0.5, 0.125, 0.5, 0.25, 0.5, 0.875, 0.5, 0.75, 0.5, 0.75, 0.5, 0.875, 0.5, 0.625, 0.5, 0.5, 0.5, 0.5, 0.5, 0.625, 0.5, 0.375, 0.5, 0.25, 0.5, 0.25, 0.5, 0.375, 0.5, 0.125, 0.5, 0.0, 0.5, 0.0, 0.5, 0.125, 0.5, 1.0, 0.5, 0.875, 0.5, 0.875, 0.5, 1.0, 0.5, 0.75, 0.49, 0.9197, 0.4197, 0.99, 0.25, 0.9197, 0.08029, 0.75, 0.01, 0.5803, 0.08029, 0.51, 0.25, 0.5803, 0.4197, 1.0, 0.5, 0.875, 0.5, 0.875, 0.5, 1.0, 0.5, 0.75, 0.5, 0.625, 0.5, 0.625, 0.5, 0.75, 0.5, 0.5, 0.5, 0.375, 0.5, 0.375, 0.5, 0.5, 0.5, 0.25, 0.5, 0.125, 0.5, 0.125, 0.5, 0.25, 0.5, 0.875, 0.5, 0.75, 0.5, 0.75, 0.5, 0.875, 0.5, 0.625, 0.5, 0.5, 0.5, 0.5, 0.5, 0.625, 0.5, 0.375, 0.5, 0.25, 0.5, 0.25, 0.5, 0.375, 0.5, 0.5, 0.5, 0.375, 0.5, 0.125, 0.5, 0.0, 0.5, 0.375, 0.5, 0.375, 0.5, 0.25, 0.5, 0.125, 0.5, 0.375, 0.5, 0.375, 0.5, 0.375, 0.5, 0.25, 0.5, 0.375, 0.5, 0.5, 0.5, 0.5, 0.5, 0.375, 0.5, 0.5, 0.5, 0.625, 0.5, 0.625, 0.5, 0.5, 0.5, 0.625, 0.5, 0.625, 0.5, 0.75, 0.5, 0.625, 0.5, 0.625, 0.5, 0.625, 0.5, 0.875, 0.5, 0.75, 0.5, 0.625, 0.5, 0.5, 0.5, 1.0, 0.5, 0.875, 0.5, 0.375, 1.0, 0.375, 0.5, 0.25, 0.5, 0.5, 1.0, 0.375, 0.5, 0.375, 1.0, 0.5, 1.0, 0.5, 0.5, 0.375, 0.5, 0.625, 0.5, 0.5, 0.5, 0.5, 1.0, 0.5625, 1.0, 0.75, 0.5, 0.625, 0.5, 0.5625, 1.0, 0.625, 1.0, 0.875, 0.5, 0.75, 0.5, 0.625, 1.0, 0.75, 1.0, 1.0, 0.5, 0.875, 0.5, 0.75, 1.0, 0.875, 1.0, 0.125, 0.5, 0.0, 0.5, 0.875, 1.0, 1.0, 1.0, 0.25, 0.5, 0.25, 1.0, 0.375, 1.0, 0.25, 0.5, 0.125, 1.0, 0.25, 1.0, 0.125, 0.5, 0.0, 1.0, 0.125, 1.0, 0.25, 0.5, 0.125, 0.5, 0.125, 1.0, 0.0, 1.0, 0.125, 1.0, 0.8119, 1.0, 0.8119, 1.0, 0.125, 1.0, 0.25, 1.0, 0.75, 1.0, 0.8119, 1.0, 0.25, 1.0, 0.375, 1.0, 0.6943, 1.0, 0.75, 1.0, 0.4197, 0.4197, 0.25, 0.49, 0.08029, 0.4197, 0.01, 0.25, 0.08029, 0.08029, 0.25, 0.01, 0.4197, 0.08029, 0.49, 0.25, 0.25, 1.0, 0.375, 1.0, 0.375, 1.0, 0.25, 1.0, 0.5, 1.0, 0.625, 1.0, 0.625, 1.0, 0.5, 1.0, 0.75, 1.0, 0.875, 1.0, 0.875, 1.0, 0.75, 1.0, 0.125, 1.0, 0.25, 1.0, 0.25, 1.0, 0.125, 1.0, 0.375, 1.0, 0.5, 1.0, 0.5, 1.0, 0.375, 1.0, 0.625, 1.0, 0.75, 1.0, 0.75, 1.0, 0.625, 1.0, 0.875, 1.0, 1.0, 1.0, 1.0, 1.0, 0.875, 1.0, 0.625, 1.0, 0.75, 1.0, 0.75, 0.5, 0.6943, 0.5, 0.75, 1.0, 0.875, 1.0, 0.8119, 0.5, 0.75, 0.5, 0.5, 1.0, 0.625, 1.0, 0.6943, 0.5, 0.625, 0.5, 0.375, 1.0, 0.5, 1.0, 0.625, 0.5, 0.5, 0.5, 0.875, 1.0, 1.0, 1.0, 0.875, 0.5, 0.8119, 0.5, 0.0, 1.0, 0.125, 1.0, 1.0, 0.5, 0.875, 0.5, 0.375, 1.0, 0.5, 1.0, 0.5, 0.5, 0.375, 0.5, 0.5, 1.0, 0.625, 1.0, 0.625, 0.5, 0.5, 0.5, 0.625, 1.0, 0.75, 1.0, 0.75, 0.5, 0.625, 0.5, 0.75, 1.0, 0.875, 1.0, 0.875, 0.5, 0.75, 0.5, 0.875, 1.0, 1.0, 1.0, 1.0, 0.5, 0.875, 0.5, 0.0, 1.0, 0.125, 1.0, 0.125, 0.5, 0.0, 0.5, 0.125, 1.0, 0.25, 1.0, 0.25, 0.5, 0.125, 0.5, 0.25, 1.0, 0.375, 1.0, 0.375, 0.5, 0.25, 0.5, 0.375, 1.0, 0.5, 1.0, 0.5, 0.5, 0.375, 0.5, 0.5, 1.0, 0.625, 1.0, 0.625, 0.5, 0.5, 0.5, 0.625, 1.0, 0.75, 1.0, 0.75, 0.5, 0.625, 0.5, 0.75, 1.0, 0.875, 1.0, 0.875, 0.5, 0.75, 0.5, 0.875, 1.0, 1.0, 1.0, 1.0, 0.5, 0.875, 0.5, 0.0, 1.0, 0.125, 1.0, 0.125, 0.5, 0.0, 0.5, 0.125, 1.0, 0.25, 1.0, 0.25, 0.5, 0.125, 0.5, 0.25, 1.0, 0.375, 1.0, 0.375, 0.5, 0.25, 0.5, 0.375, 1.0, 0.5, 1.0, 0.5, 0.5, 0.375, 0.5, 0.5, 1.0, 0.625, 1.0, 0.625, 0.5, 0.5, 0.5, 0.625, 1.0, 0.75, 1.0, 0.75, 0.5, 0.625, 0.5, 0.75, 1.0, 0.875, 1.0, 0.875, 0.5, 0.75, 0.5, 0.875, 1.0, 1.0, 1.0, 1.0, 0.5, 0.875, 0.5, 0.0, 1.0, 0.125, 1.0, 0.125, 0.5, 0.0, 0.5, 0.125, 1.0, 0.25, 1.0, 0.25, 0.5, 0.125, 0.5, 0.25, 1.0, 0.375, 1.0, 0.375, 0.5, 0.25, 0.5, 0.375, 1.0, 0.5, 1.0, 0.5, 0.5, 0.375, 0.5, 0.5, 1.0, 0.625, 1.0, 0.625, 0.5, 0.5, 0.5, 0.625, 1.0, 0.75, 1.0, 0.75, 0.5, 0.625, 0.5, 0.75, 1.0, 0.875, 1.0, 0.875, 0.5, 0.75, 0.5, 0.875, 1.0, 1.0, 1.0, 1.0, 0.5, 0.875, 0.5, 0.0, 1.0, 0.125, 1.0, 0.125, 0.5, 0.0, 0.5, 0.125, 1.0, 0.25, 1.0, 0.25, 0.5, 0.125, 0.5, 0.25, 1.0, 0.375, 1.0, 0.375, 0.5, 0.25, 0.5, 0.375, 1.0, 0.5, 1.0, 0.5, 0.5, 0.375, 0.5, 0.5, 1.0, 0.625, 1.0, 0.625, 0.5, 0.5, 0.5, 0.625, 1.0, 0.75, 1.0, 0.75, 0.5, 0.625, 0.5, 0.75, 1.0, 0.875, 1.0, 0.875, 0.5, 0.75, 0.5, 0.875, 1.0, 1.0, 1.0, 1.0, 0.5, 0.875, 0.5, 0.0, 1.0, 0.125, 1.0, 0.125, 0.5, 0.0, 0.5, 0.125, 1.0, 0.25, 1.0, 0.25, 0.5, 0.125, 0.5, 0.25, 1.0, 0.375, 1.0, 0.375, 0.5, 0.25, 0.5, 0.375, 1.0, 0.5, 1.0, 0.5, 0.5, 0.375, 0.5, 0.5, 1.0, 0.625, 1.0, 0.625, 0.5, 0.5, 0.5, 0.625, 1.0, 0.75, 1.0, 0.75, 0.5, 0.625, 0.5, 0.75, 1.0, 0.875, 1.0, 0.875, 0.5, 0.75, 0.5, 0.875, 1.0, 1.0, 1.0, 1.0, 0.5, 0.875, 0.5, 0.0, 1.0, 0.125, 1.0, 0.125, 0.5, 0.0, 0.5, 0.125, 1.0, 0.25, 1.0, 0.25, 0.5, 0.125, 0.5, 0.25, 1.0, 0.375, 1.0, 0.375, 0.5, 0.25, 0.5, 0.375, 1.0, 0.5, 1.0, 0.5, 0.5, 0.375, 0.5, 0.5, 1.0, 0.625, 1.0, 0.625, 0.5, 0.5, 0.5, 0.625, 1.0, 0.75, 1.0, 0.75, 0.5, 0.625, 0.5, 0.75, 1.0, 0.875, 1.0, 0.875, 0.5, 0.75, 0.5, 0.875, 1.0, 1.0, 1.0, 1.0, 0.5, 0.875, 0.5, 0.0, 1.0, 0.125, 1.0, 0.125, 0.5, 0.0, 0.5, 0.125, 1.0, 0.25, 1.0, 0.3333, 0.8333, 0.2917, 0.8333, 0.25, 1.0, 0.375, 1.0, 0.375, 0.8333, 0.3333, 0.8333, 0.375, 1.0, 0.5, 1.0, 0.4583, 0.8333, 0.375, 0.8333, 0.5, 1.0, 0.625, 1.0, 0.5417, 1.0, 0.4583, 0.8333, 0.625, 1.0, 0.75, 1.0, 0.5833, 0.67, 0.4434, 0.6934, 0.75, 1.0, 0.875, 1.0, 0.7232, 0.6934, 0.5833, 0.67, 0.875, 1.0, 1.0, 1.0, 0.875, 0.8333, 0.7917, 1.0, 0.0, 1.0, 0.125, 1.0, 0.2917, 0.8333, 0.2083, 0.8333, 0.2917, 0.8333, 0.3333, 0.8333, 0.4167, 0.6667, 0.4583, 0.6667, 0.4583, 0.6667, 0.4167, 0.6667, 0.5, 0.5, 0.625, 0.5, 0.3333, 0.8333, 0.375, 0.8333, 0.375, 0.6667, 0.4167, 0.6667, 0.4167, 0.6667, 0.375, 0.6667, 0.375, 0.5, 0.5, 0.5, 0.375, 0.8333, 0.4583, 0.8333, 0.4167, 0.6667, 0.375, 0.6667, 0.375, 0.6667, 0.4167, 0.6667, 0.375, 0.5, 0.375, 0.5, 0.4583, 0.8333, 0.5417, 1.0, 0.4583, 1.0, 0.4167, 0.6667, 0.4167, 0.6667, 0.4583, 1.0, 0.375, 1.0, 0.375, 0.5, 0.4434, 0.6934, 0.5833, 0.67, 0.4167, 0.34, 0.2619, 0.3869, 0.2619, 0.3869, 0.4167, 0.34, 0.25, 0.01, 0.08029, 0.08029, 0.5833, 0.67, 0.7232, 0.6934, 0.5715, 0.3869, 0.4167, 0.34, 0.4167, 0.34, 0.5715, 0.3869, 0.4197, 0.08029, 0.25, 0.01, 0.7917, 1.0, 0.875, 0.8333, 0.75, 0.6667, 0.7083, 1.0, 0.7083, 1.0, 0.75, 0.6667, 0.625, 0.5, 0.625, 1.0, 0.2083, 0.8333, 0.2917, 0.8333, 0.4583, 0.6667, 0.4167, 0.6667, 0.4167, 0.6667, 0.4583, 0.6667, 0.625, 0.5, 0.625, 0.5, 0.25, 0.01, 0.25, 0.5, 0.08029, 0.08029, 0.4197, 0.08029, 0.375, 0.5, 0.25, 0.01, 0.75, 1.0, 0.625, 0.5, 0.5625, 0.5, 0.25, 1.0, 0.875, 0.5, 0.75, 0.5, 0.125, 1.0, 0.75, 0.5, 0.0, 1.0, 0.5, 0.5, 0.625, 1.0, 0.75, 1.0, 0.375, 1.0, 0.125, 0.5, 0.0, 0.5, 0.25, 0.01, 0.375, 0.5, 0.25, 0.5, 0.4197, 0.08029, 0.5, 0.5, 0.375, 0.5, 0.5625, 0.5, 0.5, 0.5, 0.75, 1.0, 0.875, 1.0, 0.75, 0.5, 0.75, 1.0, 0.875, 1.0, 1.0, 1.0, 0.75, 0.5, 0.125, 1.0, 0.25, 1.0, 0.75, 0.5, 0.25, 1.0, 1.0, 0.5, 0.875, 0.5, 0.75, 0.5, 0.625, 0.5, 0.75, 1.0, 0.5, 1.0, 0.625, 1.0, 0.875, 1.0, 1.0, 1.0, 0.75, 1.0, 0.625, 0.5, 0.625, 1.0, 0.5, 0.5, 0.5, 1.0, 0.625, 1.0, 0.5, 0.5, 0.375, 1.0, 0.5, 1.0, 0.375, 0.5, 0.25, 1.0, 0.375, 1.0, 0.375, 0.5, 0.125, 1.0, 0.25, 1.0, 0.375, 0.5, 0.375, 1.0, 0.125, 1.0, 0.25, 0.5, 0.375, 1.0, 0.375, 0.5, 0.25, 0.5, 0.125, 1.0, 0.25, 1.0, 0.25, 0.5, 0.375, 1.0, 0.125, 1.0, 0.25, 0.5, 0.25, 1.0, 0.375, 1.0, 0.125, 0.5, 0.125, 1.0, 0.25, 1.0, 0.125, 0.5, 0.375, 1.0, 0.125, 1.0, 0.125, 0.5, 0.25, 1.0, 0.375, 1.0, 0.0, 0.5, 0.125, 1.0, 0.25, 1.0, 0.0, 0.5, 0.0, 1.0, 0.125, 1.0, 1.0, 0.5, 0.875, 1.0, 1.0, 1.0, 0.875, 1.0, 1.0, 0.5, 0.75, 1.0, 0.875, 0.5, 0.625, 1.0, 0.75, 1.0, 0.875, 0.5, 0.875, 1.0, 0.625, 1.0, 0.875, 0.5, 0.75, 1.0, 0.875, 1.0, 0.75, 0.5, 0.625, 1.0, 0.75, 1.0, 0.75, 0.5, 0.875, 1.0, 0.625, 1.0, 0.75, 0.5, 0.75, 1.0, 0.875, 1.0, 0.625, 0.5, 0.625, 1.0, 0.75, 1.0, 0.625, 0.5, 0.875, 1.0, 0.625, 1.0, 0.625, 0.5, 0.75, 1.0, 0.875, 1.0, 0.5, 0.5, 0.375, 0.5, 0.375, 1.0, 0.25, 0.5, 0.25, 1.0, 0.375, 1.0, 0.25, 0.5, 0.125, 0.5, 0.25, 1.0, 0.125, 0.5, 0.0, 0.5, 0.25, 1.0, 0.625, 0.5, 0.5, 0.5, 0.625, 1.0, 0.875, 0.5, 0.75, 0.5, 0.75, 1.0, 0.75, 0.5, 0.625, 0.5, 0.75, 1.0, 1.0, 0.5, 0.875, 0.5, 0.75, 1.0, 1.0, 0.5, 0.875, 1.0, 1.0, 1.0, 0.75, 0.5, 0.875, 1.0, 0.875, 0.5, 0.75, 0.5, 0.0, 0.0, 0.0, 0.0, 0.75, 0.5, 0.0, 0.0, 0.0, 0.0, 0.6888, 0.5, 0.625, 1.0, 0.6943, 1.0, 0.625, 0.5, 0.5, 1.0, 0.625, 1.0, 1.0, 0.5, 0.875, 0.5, 0.875, 1.0, 0.75, 0.5, 0.8119, 1.0, 0.875, 1.0, 0.75, 0.5, 0.6888, 0.5, 0.0, 0.0, 0.6888, 0.5, 0.625, 0.5, 0.625, 1.0, 0.625, 0.5, 0.5, 0.5, 0.5, 1.0])
me_cylinder_002.materials.append(mat_material_004)
me_cylinder_002.update()
me_cube_001 = bpy.data.meshes.new('Cube.001')
me_cube_001.from_pydata([(-1.0, -1.0, -1.0), (-1.0, 1.0, -1.0), (-1.0, 1.0, 1.0), (1.0, -1.0, -1.0), (1.0, 1.0, -1.0), (1.0, 1.0, 1.0)], [], [(1, 2, 5, 4), (1, 4, 3, 0)])
_uv = me_cube_001.uv_layers.new(name='UVMap')
_uv.uv.foreach_set('vector', [0.375, 0.25, 0.625, 0.25, 0.625, 0.5, 0.375, 0.5, 0.125, 0.5, 0.375, 0.5, 0.375, 0.75, 0.125, 0.75])
me_cube_001.materials.append(mat_material_003)
me_cube_001.update()
me_plane = bpy.data.meshes.new('Plane')
me_plane.from_pydata([(-1.0, -1.0, 0.0), (1.0, -1.0, 0.0), (-1.0, 1.0, 0.0), (1.0, 1.0, 0.0)], [], [(0, 1, 3, 2)])
_uv = me_plane.uv_layers.new(name='UVMap')
_uv.uv.foreach_set('vector', [0.0, 0.0, 1.0, 0.0, 1.0, 1.0, 0.0, 1.0])
me_plane.materials.append(mat_material_001)
me_plane.update()
me_plane_001 = bpy.data.meshes.new('Plane.001')
me_plane_001.from_pydata([(-1.0, -1.0, 0.0), (1.0, -1.0, 0.0), (-1.0, 1.0, 0.0), (1.0, 1.0, 0.0)], [], [(0, 1, 3, 2)])
_uv = me_plane_001.uv_layers.new(name='UVMap')
_uv.uv.foreach_set('vector', [0.0, 0.0, 1.0, 0.0, 1.0, 1.0, 0.0, 1.0])
me_plane_001.materials.append(mat_material_002)
me_plane_001.update()

# ---- objects
ob_empty = bpy.data.objects.new('Empty', None)
ob_empty_001 = bpy.data.objects.new('Empty.001', None)
ob_cylinder = bpy.data.objects.new('Cylinder', me_cylinder_002)
ob_eje_de_simetria = bpy.data.objects.new('eje de simetria', None)
ob_cube = bpy.data.objects.new('Cube', me_cube_001)
ob_camera = bpy.data.objects.new('Camera', cam_camera_001)
ob_plane = bpy.data.objects.new('Plane', me_plane)
ob_plane_001 = bpy.data.objects.new('Plane.001', me_plane_001)

# ---- transforms, parenting, visibility, modifiers, constraints
ob_empty.location = (0.02214, 0.0, 0.0)
ob_empty.rotation_euler = (1.571, -0.0, -0.0)
ob_empty.empty_display_type = 'IMAGE'
ob_empty.empty_display_size = 5.0
ob_empty_001.location = (0.0, 0.0, 0.0)
ob_empty_001.rotation_euler = (1.571, -0.0, 1.571)
ob_empty_001.empty_display_type = 'IMAGE'
ob_empty_001.empty_display_size = 5.0
ob_cylinder.location = (0.0, 0.0, 0.0)
_m = ob_cylinder.modifiers.new('Mirror', 'MIRROR')
_m.use_clip = True
_m.mirror_object = ob_eje_de_simetria
_m = ob_cylinder.modifiers.new('EdgeSplit', 'EDGE_SPLIT')
_m.use_edge_angle = False
_m = ob_cylinder.modifiers.new('Solidify', 'SOLIDIFY')
_m.thickness = 0.03
_m.offset = -0.1973
_m = ob_cylinder.modifiers.new('Bevel', 'BEVEL')
_m.width = 0.2
_m.width_pct = 0.2
_m.segments = 2
_m = ob_cylinder.modifiers.new('Subdivision', 'SUBSURF')
_m.levels = 2
ob_eje_de_simetria.location = (0.0, 0.0, 0.0)
ob_cube.location = (4.7e-16, 0.6467, 2.116)
ob_cube.scale = (4.605, 4.605, 4.605)
_m = ob_cube.modifiers.new('Bevel', 'BEVEL')
_m.width = 0.33
_m.width_pct = 0.33
_m.segments = 9
ob_camera.location = (-0.09774, -19.71, -0.335)
ob_camera.rotation_euler = (1.571, -0.0, -0.0)
ob_plane.location = (4.346, -2.032, 0.0)
ob_plane.rotation_euler = (4.916e-05, 1.568, -0.4409)
ob_plane.scale = (2.172, 2.172, 2.172)
ob_plane_001.location = (-4.064, 1.891, 0.0)
ob_plane_001.rotation_euler = (4.916e-05, 1.568, -0.4409)
ob_plane_001.scale = (2.172, 2.172, 2.172)

# ---- collection membership
col_collection.objects.link(ob_empty)
col_collection.objects.link(ob_empty_001)
col_collection.objects.link(ob_cylinder)
col_collection.objects.link(ob_eje_de_simetria)
col_collection.objects.link(ob_cube)
col_collection.objects.link(ob_camera)
col_collection.objects.link(ob_plane)
col_collection.objects.link(ob_plane_001)

# ---- scene / render settings (as saved in the file)
scene.camera = ob_camera
scene.frame_start = 1; scene.frame_end = 250; scene.frame_set(1)
scene.render.engine = 'CYCLES'
scene.cycles.sampling_pattern = 'TABULATED_SOBOL'
scene.cycles.use_light_tree = False
scene.view_settings.view_transform = 'Filmic'
bpy.context.view_layer.update()
